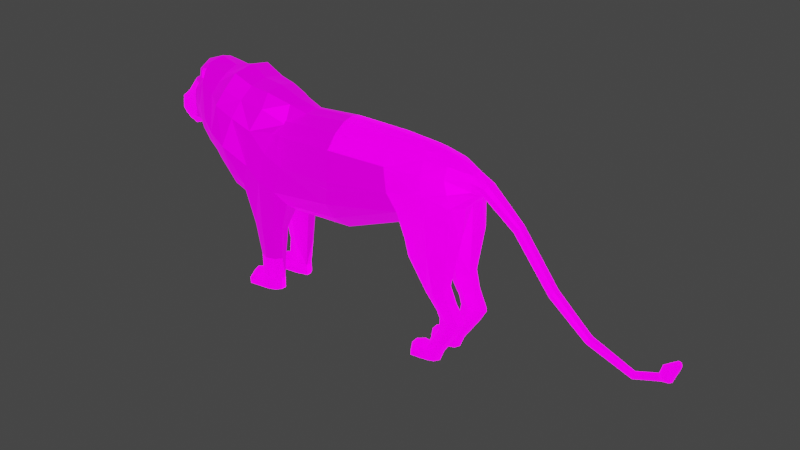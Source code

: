 # Source: lion.blend  (saved by Blender 3.6.13; exported with 4.5.12 LTS)
import bpy
from mathutils import Matrix  # noqa: F401  (used for matrix-valued properties, if any)

bpy.ops.wm.read_factory_settings(use_empty=True)
scene = bpy.context.scene
scene.name = 'Scene'

# ---- collections
col_collection = bpy.data.collections.new('Collection'); scene.collection.children.link(col_collection)

# ---- images (referenced by path relative to the original .blend; pixels are not part of the script)
import os
ASSET_DIR = os.environ.get("B2B_ASSET_DIR", "")  # directory of the original .blend (textures are referenced by path, not embedded)
HERE = os.path.dirname(os.path.abspath(__file__))  # packed textures are extracted next to this script under _unpacked/

def load_image(name, relpath, width, height, colorspace="sRGB"):
    """Load a texture the original file referenced (path relative to the .blend, or extracted next to this script)."""
    p = next((c for c in (os.path.join(HERE, relpath), os.path.join(ASSET_DIR, relpath)) if relpath and os.path.exists(c)), "")
    if p:
        img = bpy.data.images.load(p, check_existing=True)
        img.name = name
    else:  # same state as the original file: an image datablock whose file is absent (Cycles renders it pink)
        img = bpy.data.images.new(name, width, height)
        img.source = "FILE"
        img.filepath = "//" + (relpath or name)
    img.colorspace_settings.name = colorspace
    return img
img_imphenziapixpal_attributes_png = load_image('ImphenziaPixPal_Attributes.png', 'ImphenziaPixPal_Attributes.png', 1024, 1024, 'sRGB')
img_imphenziapixpal_emission_png = load_image('ImphenziaPixPal_Emission.png', 'ImphenziaPixPal_Emission.png', 1024, 1024, 'sRGB')
img_imphenziapixpal_basecolor_png = load_image('ImphenziaPixPal_BaseColor.png', 'ImphenziaPixPal_BaseColor.png', 1024, 1024, 'sRGB')

# ---- materials (node trees are filled in below, after node groups)
mat_material_001 = bpy.data.materials.new('Material.001')
mat_material_001.use_transparent_shadow = False

# ---- material node trees
mat_material_001.use_nodes = True; mat_material_001.node_tree.nodes.clear()
_N = mat_material_001.node_tree.nodes; _L = mat_material_001.node_tree.links
n0 = _N.new('ShaderNodeOutputMaterial'); n0.name = 'Material Output'; n0.location = (300, 300)
n1 = _N.new('ShaderNodeTexCoord'); n1.name = 'Texture Coordinate'; n1.location = (-1757, 89)
n2 = _N.new('ShaderNodeSeparateXYZ'); n2.name = 'Separate XYZ'; n2.location = (-1508, 115)
n3 = _N.new('ShaderNodeMath'); n3.name = 'Math.001'; n3.location = (-1524, -539)
n3.operation = 'MULTIPLY'
n4 = _N.new('ShaderNodeMath'); n4.name = 'Math.002'; n4.location = (-1957, -742)
n4.operation = 'DIVIDE'
n4.inputs[1].default_value = 36.0
n5 = _N.new('ShaderNodeValue'); n5.name = 'Value'; n5.location = (-2200, -821)
n5.outputs[0].default_value = 126.0
n6 = _N.new('ShaderNodeTexImage'); n6.name = 'Image Texture.001'; n6.location = (-2433, -390)
n6.image = img_imphenziapixpal_attributes_png
n6.interpolation = 'Closest'
n7 = _N.new('ShaderNodeCombineXYZ'); n7.name = 'Combine XYZ'; n7.location = (-926, 136)
n8 = _N.new('ShaderNodeTexImage'); n8.name = 'Image Texture.002'; n8.location = (-503, -452)
n8.image = img_imphenziapixpal_emission_png
n8.interpolation = 'Closest'
n9 = _N.new('ShaderNodeMath'); n9.name = 'Math.003'; n9.location = (-471, -203)
n9.operation = 'SUBTRACT'
n10 = _N.new('ShaderNodeSeparateColor'); n10.name = 'Separate Color'; n10.location = (-2060, -294)
n11 = _N.new('ShaderNodeBsdfPrincipled'); n11.name = 'Principled BSDF'; n11.location = (-51, 174)
n11.distribution = 'GGX'
n11.subsurface_method = 'RANDOM_WALK_SKIN'
n11.inputs[3].default_value = 1.45
n11.inputs[13].default_value = 0.0
n11.inputs[28].default_value = 1.0
n12 = _N.new('ShaderNodeMath'); n12.name = 'Math'; n12.location = (-1228, -13)
n12.operation = 'SUBTRACT'
n13 = _N.new('ShaderNodeTexImage'); n13.name = 'Image Texture'; n13.location = (-466, 228)
n13.image = img_imphenziapixpal_basecolor_png
n13.interpolation = 'Closest'
_L.new(n11.outputs[0], n0.inputs[0])
_L.new(n13.outputs[0], n11.inputs[0])
_L.new(n7.outputs[0], n13.inputs[0])
_L.new(n2.outputs[0], n7.inputs[0])
_L.new(n1.outputs[2], n2.inputs[0])
_L.new(n2.outputs[1], n12.inputs[0])
_L.new(n12.outputs[0], n7.inputs[1])
_L.new(n2.outputs[2], n7.inputs[2])
_L.new(n3.outputs[0], n12.inputs[1])
_L.new(n10.outputs[2], n3.inputs[1])
_L.new(n4.outputs[0], n3.inputs[0])
_L.new(n5.outputs[0], n4.inputs[0])
_L.new(n6.outputs[0], n10.inputs[0])
_L.new(n7.outputs[0], n8.inputs[0])
_L.new(n8.outputs[0], n11.inputs[27])
_L.new(n10.outputs[1], n9.inputs[1])
_L.new(n9.outputs[0], n11.inputs[2])
_L.new(n10.outputs[0], n11.inputs[1])
n0.is_active_output = True

# ---- world
world_world = bpy.data.worlds.new('World'); scene.world = world_world
world_world.use_nodes = True; world_world.node_tree.nodes.clear()
_N = world_world.node_tree.nodes; _L = world_world.node_tree.links
n0 = _N.new('ShaderNodeOutputWorld'); n0.name = 'World Output'; n0.location = (300, 300)
n1 = _N.new('ShaderNodeBackground'); n1.name = 'Background'; n1.location = (10, 300)
n1.inputs[0].default_value = (0.05088, 0.05088, 0.05088, 1.0)
_L.new(n1.outputs[0], n0.inputs[0])
n0.is_active_output = True
world_world.color = (0.05088, 0.05088, 0.05088)
world_world.use_sun_shadow = False
world_world.sun_shadow_jitter_overblur = 0.0

# ---- meshes
me_plane = bpy.data.meshes.new('Plane')
me_plane.from_pydata([(0.2704, 0.0, -0.002967), (0.6475, 0.0, 0.3216), (0.226, 0.0, 1.202), (0.5216, 0.0, 1.204), (0.7021, 0.0, 1.192), (0.9882, 0.0, 0.6869), (0.8831, 0.0, 1.145), (-0.02393, 0.0, 1.165), (-0.4445, 0.0, -0.03711), (-0.2716, 0.0, 1.302), (-0.7771, 0.0, 0.549), (-0.8103, 0.0, 0.5881), (-0.8287, 0.0, 1.35), (-0.8849, 0.0, 0.5847), (-0.914, 0.0, 1.095), (-0.9491, 0.0, 0.5398), (-0.9884, 0.0, 0.924), (-1.014, 0.0, 0.6682), (-1.021, 0.0, 0.8673), (1.061, 0.0, 0.8128), (1.093, 0.0, 0.9738), (1.236, 0.0, 0.5595), (1.271, 0.0, 0.6532), (1.445, 0.0, 0.02982), (1.478, 0.0, 0.1156), (1.658, 0.0, -0.3045), (1.671, 0.0, -0.2245), (1.903, 0.0, -0.483), (1.905, 0.0, -0.3989), (2.041, 0.0, -0.3875), (2.024, 0.0, -0.3102), (2.09, 0.0, -0.3571), (2.038, 0.0, -0.2121), (2.124, 0.0, -0.1749), (2.103, 0.0, -0.1176), (0.2287, -0.2125, 0.3732), (0.6671, -0.1802, 0.542), (0.226, -0.1848, 0.9477), (0.5684, -0.1597, 0.9499), (0.8437, -0.1881, 0.5787), (0.7931, -0.1597, 0.9726), (0.9617, -0.1456, 0.7287), (0.903, -0.1199, 0.9757), (0.7358, -0.148, 0.04344), (0.8489, -0.1743, 0.1702), (-0.1603, -0.2007, 0.2626), (-0.08687, -0.1597, 0.8864), (-0.3719, -0.2183, 0.2503), (-0.2901, -0.2277, 0.9083), (-0.7703, -0.1435, 0.7618), (-0.7207, -0.112, 1.214), (-0.7471, -0.1291, 1.185), (-0.8829, -0.08271, 0.688), (-0.8677, -0.08941, 0.938), (-0.9146, -0.07662, 0.6704), (-0.9628, -0.07121, 0.8511), (-0.9817, -0.0544, 0.6381), (-0.9944, -0.07241, 0.8101), (-0.2193, -0.1667, -0.2593), (-0.3637, -0.1571, -0.2617), (-0.2332, -0.1529, -0.6323), (-0.331, -0.1517, -0.6295), (-0.245, -0.1428, -0.9091), (-0.3219, -0.1598, -0.9194), (-0.245, -0.144, -1.038), (-0.3435, -0.1743, -1.034), (-0.3792, -0.1743, -0.9067), (-0.4077, -0.1834, -1.034), (0.9624, -0.1497, 0.3239), (0.816, -0.128, -0.2911), (0.8771, -0.1585, -0.2365), (0.9293, -0.1341, -0.1696), (0.8781, -0.1236, -0.4438), (0.9207, -0.1516, -0.4065), (0.9565, -0.1289, -0.3597), (0.8978, -0.1192, -0.5426), (0.9548, -0.1369, -0.5426), (1.007, -0.1193, -0.5426), (0.8885, -0.1163, -0.6818), (0.9323, -0.1369, -0.6818), (0.9725, -0.1167, -0.6818), (0.8075, -0.1232, -0.9747), (0.8561, -0.1277, -0.9414), (0.8878, -0.1144, -0.9414), (0.7781, -0.1351, -1.081), (0.819, -0.1277, -1.081), (0.8569, -0.1131, -1.081), (0.7563, -0.1275, -0.9595), (0.7283, -0.1414, -1.081), (1.066, -0.03436, 0.8537), (1.244, -0.02525, 0.5813), (1.263, -0.02536, 0.6314), (1.455, -0.02485, 0.05463), (1.468, -0.02722, 0.09081), (1.662, -0.02332, -0.2816), (1.668, -0.02464, -0.2473), (1.903, -0.01612, -0.4565), (1.904, -0.01629, -0.4254), (2.035, -0.01289, -0.3611), (2.03, -0.01307, -0.3366), (2.075, -0.03952, -0.3161), (2.053, -0.04023, -0.253), (2.121, -0.01014, -0.1662), (2.107, -0.01014, -0.1262), (0.8187, -0.07156, -0.2882), (0.7339, -0.05558, 0.05155), (-0.81, -0.03925, 0.6051), (-0.8849, -0.03853, 0.6101), (0.8905, -0.05655, -0.9414), (0.8621, -0.05655, -1.081), (0.7193, -0.02824, -1.081), (0.7482, -0.04213, -0.9595), (0.9579, -0.04524, 0.3152), (0.9267, -0.07742, -0.1725), (-0.9391, -0.03853, 0.5626), (0.5441, -0.05655, 1.178), (0.746, -0.05655, 1.154), (0.8057, -0.04192, -0.9747), (-0.9884, -0.0301, 0.924), (-0.8975, -0.04221, 1.124), (0.7906, -0.03461, -1.081), (-1.014, -0.03299, 0.6769), (-1.021, -0.04425, 0.8587), (0.874, -0.06676, -0.4481), (1.077, -0.04057, 0.9265), (0.9606, -0.07266, -0.3553), (-0.3743, -0.07254, -0.2614), (-0.4038, -0.05655, -0.07382), (-0.1462, -0.05923, -0.03335), (-0.1908, -0.07931, -0.2494), (0.892, -0.06267, -0.5426), (-0.03966, -0.05655, 1.126), (0.226, -0.05655, 1.176), (-0.3389, -0.07864, -0.6293), (0.2704, -0.08563, 0.05368), (1.013, -0.06272, -0.5426), (-0.2151, -0.0846, -0.6325), (-0.2745, -0.09512, 1.266), (-0.3422, -0.06402, -0.9194), (0.8809, -0.05968, -0.6818), (-0.2272, -0.08627, -0.9091), (-0.2272, -0.08745, -1.038), (-0.3435, -0.05712, -1.034), (0.9801, -0.06022, -0.6818), (-0.4077, -0.04801, -1.034), (-0.3792, -0.05428, -0.9067), (-0.7494, -0.0743, 1.279), (-0.7788, -0.04547, 0.5688), (-0.7764, -0.07608, 1.295), (0.8276, -0.04096, -1.081), (0.6588, -0.05283, 0.3527), (0.8547, -0.04096, -0.9414), (0.8199, 0.0, 0.4877), (0.8324, -0.01627, 0.4719), (0.8393, -0.03164, 0.1835), (0.8727, -0.04096, -0.2303), (0.9173, -0.04096, -0.4017), (0.9525, -0.04096, -0.5426), (0.9305, -0.04096, -0.6818), (-0.142, 0.0, 1.218), (-0.2917, -0.04579, -0.2548), (-0.1771, -0.149, 0.8991), (-0.2547, -0.218, 0.3419), (-0.2917, -0.1795, -0.2631), (-0.2822, -0.1713, -0.6309), (-0.2854, -0.1635, -0.9075), (-0.2854, -0.1647, -1.036), (-0.2822, -0.05906, -0.6309), (-0.293, 0.0, -0.1717), (-0.2854, -0.0656, -0.9075), (-0.293, -0.02369, -0.161), (-0.2854, -0.06678, -1.036), (-0.142, -0.06938, 1.185), (-1.033, 0.0, 0.7363), (2.119, 0.0, -0.124), (0.2482, -0.2217, 0.6344), (0.6042, -0.1829, 0.7162), (0.8184, -0.19, 0.8082), (0.9384, -0.1407, 0.8554), (-0.1069, -0.1908, 0.5607), (-0.3168, -0.24, 0.5061), (-0.7462, -0.1693, 0.9433), (-0.8632, -0.09484, 0.817), (-0.9589, -0.08921, 0.753), (-0.9848, -0.08024, 0.739), (1.254, -0.03381, 0.6064), (1.462, -0.03341, 0.07272), (1.665, -0.03083, -0.2645), (1.904, -0.02074, -0.4409), (2.033, -0.01752, -0.3488), (2.064, -0.04991, -0.2846), (2.114, -0.01804, -0.1462), (-1.033, -0.02923, 0.7641), (1.07, -0.04624, 0.8901), (-0.2215, -0.1964, 0.6711), (1.029, 0.0, 0.7632), (1.021, 0.0, 1.062), (1.028, -0.05382, 0.8322), (1.01, -0.05648, 0.969), (1.025, -0.06738, 0.8837), (0.8003, -0.09884, -0.3079), (-0.8094, -0.0714, 0.6612), (0.9027, -0.08482, -0.9414), (0.6942, -0.08482, -1.081), (0.9967, -0.09652, 0.3522), (0.5684, -0.1125, 1.093), (-0.9728, -0.05241, 0.8929), (0.7781, -0.08482, -1.081), (0.8613, -0.09417, -0.4617), (1.087, -0.02591, 0.9571), (-0.3916, -0.1198, -0.2609), (-0.126, -0.1421, 0.09773), (0.8754, -0.09094, -0.5426), (-0.0777, -0.08958, 1.059), (-0.3557, -0.1144, -0.6288), (0.2413, -0.168, 0.1955), (-0.2589, -0.1604, 1.125), (-0.3435, -0.1145, -0.9004), (0.8703, -0.08789, -0.6818), (-0.2272, -0.1157, -1.038), (-0.4417, -0.1157, -1.034), (-0.7406, -0.1022, 1.281), (-0.7774, -0.09818, 1.215), (0.6838, -0.1081, 0.01479), (-0.86, -0.07892, 0.6866), (0.8742, -0.08482, -1.081), (0.7227, -0.08482, -0.9414), (0.945, -0.1067, -0.1528), (-0.9285, -0.06275, 0.6158), (0.7661, -0.1018, 1.091), (0.7929, -0.08482, -0.9565), (-0.8945, -0.05745, 1.024), (-1.01, -0.05941, 0.8209), (0.9733, -0.1018, -0.3417), (-0.4364, -0.1269, 0.03702), (-0.1918, -0.1276, -0.2541), (0.226, -0.125, 1.091), (1.03, -0.091, -0.5426), (-0.2087, -0.1194, -0.633), (-0.2272, -0.1145, -0.9091), (-0.3435, -0.1157, -1.034), (0.9907, -0.08855, -0.6818), (0.8908, -0.07492, 1.075), (-0.4132, -0.1143, -0.8765), (-0.7731, -0.09171, 0.6505), (0.8276, -0.08431, -1.081), (0.6437, -0.1177, 0.3775), (2.044, -0.02495, -0.2279), (1.905, -0.01037, -0.4081), (1.67, -0.01541, -0.2319), (2.084, -0.02495, -0.3412), (1.476, -0.01671, 0.1093), (2.039, -0.008759, -0.3768), (1.269, -0.01691, 0.6469), (1.903, -0.01037, -0.4738), (0.9949, -0.06646, 0.6983), (2.026, -0.008759, -0.3209), (1.659, -0.01541, -0.297), (1.063, -0.02165, 0.8284), (1.447, -0.01671, 0.03617), (1.238, -0.01691, 0.5658), (-0.2854, -0.1157, -1.036), (-0.1325, -0.1199, 0.9967), (-1.015, -0.05938, 0.7261), (1.012, -0.0315, 1.019), (1.028, -0.03361, 0.7813), (0.7939, -0.1367, -1.031), (0.8376, -0.1277, -1.011), (0.8723, -0.1138, -1.011), (0.7332, -0.147, -1.02), (0.7332, -0.02265, -1.02), (0.8763, -0.05655, -1.011), (0.7989, -0.03302, -1.031), (0.8411, -0.04096, -1.011), (0.693, -0.08482, -1.011), (0.8885, -0.08482, -1.011), (-0.3429, -0.05368, -0.9828), (-0.3327, -0.1778, -0.9828), (-0.245, -0.1434, -0.9766), (-0.4108, -0.1842, -0.9645), (-0.3934, -0.04577, -0.9645), (-0.2272, -0.08686, -0.9766), (-0.2854, -0.06619, -0.9749), (-0.2854, -0.1641, -0.9749), (-0.4448, -0.115, -0.9494), (-0.2272, -0.1151, -0.9766), (-0.746, -0.1345, 1.236), (-0.7614, -0.1159, 1.301), (-0.7735, -0.09242, 1.312), (-0.9469, -0.07742, 0.6685), (-0.9705, -0.06673, 0.6641), (-0.9999, -0.05311, 0.6627), (-1.023, 0.0, 0.7108), (-1.001, -0.03563, 0.6454), (-0.9909, -0.03001, 0.6659), (-0.8767, -0.06854, 0.689), (-0.9375, -0.06775, 0.6615), (-0.9589, -0.05885, 0.6544), (-0.9765, -0.04917, 0.6544), (-1.006, 0.0, 0.6841), (-0.9914, 0.0, 0.6842), (-0.8007, -0.07329, 0.8099), (-0.9084, -0.06756, 0.6775), (-0.968, -0.04923, 0.6533), (-0.9781, -0.02599, 0.6688), (-0.7644, -0.04866, 0.8534), (-0.9688, 0.0, 0.631), (-0.7847, -0.05164, 0.7698), (-0.8595, -0.04316, 0.6827), (-0.8955, -0.04001, 0.6442), (-0.9412, -0.03902, 0.6165), (-0.9602, -0.02311, 0.625), (-0.99, -0.02824, 0.7727), (-0.859, -0.05446, 0.8699), (-0.9439, -0.05387, 0.79), (-0.9665, -0.05113, 0.7705), (-0.9828, -0.03817, 0.7706), (-0.9939, 0.0, 0.7745), (-0.8064, -0.05578, 0.9194), (-0.963, -0.03335, 0.8084), (-0.9644, 0.0, 0.8181), (-0.9392, -0.03335, 0.8428), (-0.9406, 0.0, 0.8591), (-0.861, -0.03335, 0.9508), (-0.8624, 0.0, 0.967), (-0.8091, -0.03335, 0.9746), (-0.8106, 0.0, 0.9908), (-0.9427, 0.0, 0.5833), (-0.9376, -0.02311, 0.591), (-0.8871, 0.0, 0.6138), (-0.89, -0.02311, 0.6188), (-0.8576, 0.0, 0.6487), (-0.8605, -0.02311, 0.6537), (-0.7817, 0.0, 0.7419), (-0.7836, -0.02658, 0.7471), (-0.7576, -0.03868, 0.8319), (-0.7669, -0.04048, 0.908), (-0.768, -0.02499, 0.9337), (-0.7686, 0.0, 0.9416), (-0.7564, 0.0, 0.8203), (-0.7572, -0.02303, 0.8229), (-0.7473, -0.02514, 0.8761), (-0.7479, 0.0, 0.8775), (-1.037, -0.0377, 0.8377), (-1.041, 0.0, 0.8377), (-1.041, -0.02238, 0.7912), (-1.045, 0.0, 0.7756), (-0.7673, -0.09773, 1.221), (-0.7475, -0.123, 1.192), (-0.77, -0.08307, 1.273), (-0.7593, -0.1117, 1.286), (-0.747, -0.1269, 1.233), (-0.7695, -0.09258, 1.295), (-0.7541, -0.09442, 1.224), (-0.7474, -0.1142, 1.203), (-0.7617, -0.08419, 1.272), (-0.7535, -0.1071, 1.27), (-0.7483, -0.1159, 1.238), (-0.7595, -0.09765, 1.273), (-0.9922, 0.0, 0.5909), (-0.9495, -0.06715, 0.6517), (-0.9838, -0.03708, 0.6036), (-0.9671, -0.05276, 0.6102), (-0.934, -0.06479, 0.6652), (-0.9217, -0.03975, 0.6261), (-0.9149, 0.0, 0.5986), (-0.916, -0.02311, 0.6023), (-0.9042, -0.05582, 1.009), (-0.8652, -0.0852, 1.025), (-0.8422, -0.07775, 1.1), (-0.8905, -0.05447, 1.096), (-0.8678, -0.08001, 1.041), (-0.8537, -0.07545, 1.086), (-0.8861, -0.06033, 1.078), (-0.3875, 0.0, 1.331), (-0.4881, 0.0, 1.437), (-0.5276, 0.0, 0.1007), (-0.6108, 0.0, 1.379), (-0.719, 0.0, 1.432), (-0.6219, 0.0, 0.3027), (-0.4234, -0.3047, 0.7139), (-0.4447, -0.2387, 0.358), (-0.5248, -0.2876, 0.8094), (-0.5249, -0.2307, 0.488), (-0.4032, -0.2437, 1.002), (-0.5151, -0.2484, 1.096), (-0.6867, -0.2091, 0.9315), (-0.7082, -0.1795, 0.7087), (-0.6026, -0.195, 1.148), (-0.7076, -0.1667, 1.213), (-0.6167, -0.2023, 0.6126), (-0.3938, -0.1781, 1.173), (-0.4999, -0.1979, 1.236), (-0.5276, -0.1029, 0.1007), (-0.7222, -0.1299, 1.309), (-0.7062, -0.07631, 0.4167), (-0.7082, 0.0, 0.3872), (-0.4632, -0.1887, 0.1918), (-0.381, -0.1084, 1.298), (-0.4923, -0.1178, 1.391), (-0.5264, -0.175, 0.2754), (-0.7431, -0.07696, 1.379), (-0.711, -0.1377, 0.5248), (-0.7963, -0.06482, 1.333), (-0.6208, -0.08471, 0.3175), (-0.6013, -0.08678, 1.328), (-0.6091, -0.252, 0.8935), (-0.6173, -0.1497, 0.4036), (-0.5989, -0.1444, 1.257), (-0.7515, -0.1308, 1.17), (-0.1046, 0.0, -0.08259), (-0.8427, 0.0, 0.6308), (-0.8084, -0.09983, 1.0), (-0.8408, -0.09081, 0.7236), (-0.8426, -0.03889, 0.652), (-0.8209, -0.1033, 0.8635), (-0.8417, -0.07516, 0.6876), (-0.875, 0.0, 1.16), (-0.8519, -0.04365, 1.174), (-0.808, -0.08326, 1.134), (-0.8066, -0.127, 0.8119), (-0.8483, -0.05218, 1.255), (-0.7946, -0.1293, 1.096), (-0.7976, -0.146, 0.9386), (-0.8769, 0.0, 1.245), (-0.8095, -0.09366, 1.191)], [], [(175, 176, 38, 37), (176, 36, 39, 177), (177, 39, 41, 178), (41, 39, 44, 68), (175, 37, 46, 179), (194, 161, 48, 180), (51, 181, 409), (415, 412, 53, 182), (182, 53, 55, 183), (183, 55, 57, 184), (162, 47, 59, 163), (163, 59, 61, 164), (164, 61, 63, 165), (283, 277, 65, 166), (277, 63, 66, 279), (39, 36, 43, 44), (44, 43, 69, 70), (68, 44, 70, 71), (70, 69, 72, 73), (71, 70, 73, 74), (73, 72, 75, 76), (74, 73, 76, 77), (76, 75, 78, 79), (77, 76, 79, 80), (79, 78, 81, 82), (80, 79, 82, 83), (267, 266, 84, 85), (268, 267, 85, 86), (266, 81, 87, 269), (199, 197, 89, 193), (193, 89, 90, 185), (185, 90, 92, 186), (186, 92, 94, 187), (187, 94, 96, 188), (188, 96, 98, 189), (189, 98, 100, 190), (190, 100, 102, 191), (223, 200, 69, 43), (416, 201, 49, 413), (250, 102, 100), (275, 202, 83, 268), (103, 247, 101), (274, 203, 88, 269), (227, 204, 68, 71), (228, 224, 52, 54), (229, 205, 38, 40), (230, 226, 87, 81), (231, 371, 372, 373), (203, 207, 84, 88), (263, 291, 290, 184), (200, 208, 72, 69), (362, 228, 54, 360), (242, 229, 40, 42), (265, 258, 89, 197), (206, 232, 57, 55), (204, 255, 41, 68), (264, 198, 124, 209), (233, 227, 71, 74), (234, 210, 59, 47), (258, 260, 90, 89), (235, 211, 45, 58), (209, 124, 91, 253), (208, 212, 75, 72), (236, 213, 46, 37), (210, 214, 61, 59), (211, 215, 35, 45), (260, 259, 92, 90), (237, 233, 74, 77), (238, 235, 58, 60), (251, 253, 91, 93), (262, 216, 48, 161), (214, 217, 63, 61), (259, 257, 94, 92), (212, 218, 78, 75), (239, 238, 60, 62), (249, 251, 93, 95), (261, 219, 64, 166), (241, 237, 77, 80), (257, 254, 96, 94), (285, 239, 62, 278), (248, 249, 95, 97), (284, 220, 67, 279), (218, 230, 81, 78), (217, 243, 66, 63), (254, 252, 98, 96), (220, 240, 65, 67), (256, 248, 97, 99), (202, 241, 80, 83), (146, 148, 288), (245, 225, 86, 85), (246, 223, 43, 36), (201, 244, 49), (215, 246, 36, 35), (252, 250, 100, 98), (207, 245, 85, 84), (247, 256, 99, 101), (205, 236, 37, 38), (3, 2, 132, 115), (417, 14, 119, 418), (167, 136, 140, 169), (0, 1, 150, 134), (11, 10, 147, 106), (160, 126, 127, 170), (244, 147, 395, 402), (47, 180, 380, 381), (147, 10, 396, 395), (159, 9, 137, 172), (2, 7, 131, 132), (16, 18, 122, 118), (6, 4, 116), (359, 15, 114, 361), (173, 292, 121, 192), (160, 129, 136, 167), (14, 16, 118, 119), (276, 142, 144, 280), (4, 3, 115, 116), (15, 13, 107, 114), (282, 169, 140, 281), (411, 11, 106, 414), (272, 270, 111, 117), (273, 151, 108, 271), (272, 117, 151, 273), (139, 158, 151, 117), (139, 130, 157, 158), (130, 123, 156, 157), (123, 104, 155, 156), (104, 105, 154, 155), (105, 150, 153, 154), (1, 152, 153, 150), (5, 153, 152), (112, 154, 153, 5), (113, 155, 154, 112), (125, 156, 155, 113), (135, 157, 156, 125), (143, 158, 157, 135), (143, 108, 151, 158), (276, 138, 169, 282), (128, 170, 168, 410), (126, 160, 167, 133), (7, 159, 172, 131), (129, 160, 170, 128), (133, 167, 169, 138), (240, 261, 166, 65), (213, 262, 161, 46), (278, 283, 166, 64), (60, 164, 165, 62), (58, 163, 164, 60), (45, 162, 163, 58), (179, 46, 161, 194), (45, 179, 194, 162), (122, 18, 344, 343), (232, 263, 184, 57), (101, 190, 191, 103), (99, 189, 190, 101), (97, 188, 189, 99), (95, 187, 188, 97), (93, 186, 187, 95), (91, 185, 186, 93), (124, 193, 185, 91), (198, 199, 193, 124), (289, 183, 184, 290), (52, 182, 183, 289), (413, 415, 182, 52), (50, 51, 409, 389), (49, 244, 402, 387), (8, 127, 234), (162, 194, 180, 47), (35, 175, 179, 45), (40, 177, 178, 42), (38, 176, 177, 40), (35, 36, 176, 175), (42, 178, 199, 198), (242, 42, 198, 264), (255, 265, 197, 41), (178, 41, 197, 199), (5, 195, 265, 255), (6, 242, 264, 196), (33, 174, 191, 102), (122, 192, 263, 232), (131, 172, 262, 213), (142, 171, 261, 240), (115, 132, 236, 205), (368, 367, 206, 55, 53), (32, 30, 256, 247), (120, 149, 245, 207), (29, 31, 250, 252), (134, 150, 246, 215), (106, 147, 244, 201), (150, 105, 223, 246), (149, 109, 225, 245), (51, 50, 286), (108, 143, 241, 202), (30, 28, 248, 256), (144, 142, 240, 220), (27, 29, 252, 254), (216, 137, 398, 391), (138, 145, 243, 217), (139, 117, 230, 218), (137, 9, 374, 398), (280, 144, 220, 284), (28, 26, 249, 248), (281, 140, 239, 285), (25, 27, 254, 257), (48, 216, 391, 384), (143, 135, 237, 241), (171, 141, 219, 261), (26, 24, 251, 249), (140, 136, 238, 239), (130, 139, 218, 212), (23, 25, 257, 259), (133, 138, 217, 214), (172, 137, 216, 262), (24, 22, 253, 251), (136, 129, 235, 238), (135, 125, 233, 237), (21, 23, 259, 260), (128, 134, 215, 211), (126, 133, 214, 210), (132, 131, 213, 236), (123, 130, 212, 208), (20, 209, 253, 22), (129, 128, 211, 235), (19, 21, 260, 258), (127, 126, 210, 234), (125, 113, 227, 233), (196, 264, 209, 20), (112, 5, 255, 204), (118, 122, 232, 206), (195, 19, 258, 265), (6, 116, 229, 242), (361, 114, 228, 362), (104, 123, 208, 200), (192, 121, 291, 263), (110, 120, 207, 203), (412, 419, 369, 368, 53), (117, 111, 226, 230), (116, 115, 205, 229), (114, 107, 224, 228), (113, 112, 204, 227), (270, 110, 203, 274), (34, 32, 247, 103), (271, 108, 202, 275), (31, 33, 102, 250), (414, 106, 201, 416), (105, 104, 200, 223), (174, 34, 103, 191), (109, 271, 275, 225), (111, 270, 274, 226), (120, 272, 273, 149), (149, 273, 271, 109), (120, 110, 270, 272), (226, 274, 269, 87), (225, 275, 268, 86), (84, 266, 269, 88), (83, 82, 267, 268), (82, 81, 266, 267), (141, 281, 285, 219), (145, 280, 284, 243), (62, 165, 283, 278), (142, 276, 282, 171), (171, 282, 281, 141), (138, 276, 280, 145), (243, 284, 279, 66), (219, 285, 278, 64), (65, 277, 279, 67), (165, 63, 277, 283), (221, 287, 286, 50), (146, 288, 287, 221), (222, 51, 348, 347), (288, 148, 349, 352), (52, 289, 296, 295), (291, 121, 294, 298), (289, 290, 297, 296), (290, 291, 298, 297), (121, 292, 299, 294), (54, 52, 295, 302), (293, 56, 303, 304), (360, 54, 302, 363), (17, 293, 304, 300), (300, 304, 311, 306), (302, 295, 308, 309), (304, 303, 310, 311), (363, 302, 309, 364), (295, 301, 307, 308), (294, 299, 317, 312), (296, 297, 315, 314), (297, 298, 316, 315), (301, 295, 313, 318), (298, 294, 312, 316), (295, 296, 314, 313), (312, 317, 320, 319), (316, 312, 319, 315), (319, 320, 322, 321), (315, 319, 321, 314), (321, 322, 324, 323), (314, 321, 323, 313), (323, 324, 326, 325), (313, 323, 325, 318), (306, 311, 328, 327), (311, 310, 328), (365, 366, 330, 329), (364, 366, 328, 310), (329, 330, 332, 331), (308, 332, 330, 309), (331, 332, 334, 333), (307, 334, 332, 308), (307, 301, 305, 335), (333, 334, 340, 339), (318, 325, 337, 336), (301, 318, 336, 305), (334, 307, 335, 340), (325, 326, 338, 337), (337, 338, 342, 341), (340, 341, 342, 339), (305, 341, 340, 335), (337, 341, 305, 336), (344, 346, 345, 343), (173, 192, 345, 346), (192, 122, 343, 345), (349, 347, 353, 355), (350, 352, 358, 356), (286, 287, 350, 351), (51, 286, 351, 348), (148, 222, 347, 349), (287, 288, 352, 350), (353, 354, 357, 356), (355, 353, 356, 358), (348, 351, 357, 354), (351, 350, 356, 357), (347, 348, 354, 353), (352, 349, 355, 358), (221, 50, 389, 394), (146, 221, 394, 401), (148, 146, 401, 403), (234, 47, 381, 397), (180, 48, 384, 380), (309, 330, 366, 364), (327, 328, 366, 365), (303, 363, 364, 310), (56, 360, 363, 303), (293, 361, 362, 56), (17, 359, 361, 293), (56, 362, 360), (368, 369, 372, 371), (119, 118, 206, 367, 370), (370, 367, 231, 373), (369, 370, 373, 372), (367, 368, 371, 231), (380, 384, 385, 382), (406, 388, 389, 386), (391, 392, 385, 384), (400, 397, 381, 383), (408, 394, 389, 388), (407, 400, 383, 390), (378, 12, 403, 401), (379, 376, 393, 404), (377, 378, 401, 405), (376, 8, 234, 393), (374, 375, 399, 398), (390, 406, 386, 387), (381, 380, 382, 383), (404, 393, 400, 407), (405, 401, 394, 408), (393, 234, 397, 400), (398, 399, 392, 391), (399, 405, 408, 392), (395, 404, 407, 402), (383, 382, 406, 390), (375, 377, 405, 399), (396, 379, 404, 395), (402, 407, 390, 387), (392, 408, 388, 385), (382, 385, 388, 406), (386, 389, 409, 181), (387, 386, 181, 49), (168, 170, 234, 8), (170, 127, 234), (0, 134, 128, 410), (107, 414, 416, 224), (13, 411, 414, 107), (224, 416, 413, 52), (419, 412, 422, 425), (413, 49, 420), (418, 419, 425, 421), (369, 419, 418, 119, 370), (49, 181, 423, 420), (181, 409, 422, 423), (12, 424, 421, 403), (421, 425, 222, 403), (222, 425, 422, 409), (417, 418, 421, 424), (51, 222, 409), (222, 148, 403), (412, 415, 423, 422), (415, 413, 420, 423)])
_uv = me_plane.uv_layers.new(name='UVMap')
_uv.uv.foreach_set('vector', [0.2219, 0.628, 0.2219, 0.628, 0.2219, 0.628, 0.2219, 0.628, 0.2219, 0.628, 0.2219, 0.628, 0.2219, 0.628, 0.2219, 0.628, 0.2219, 0.628, 0.2219, 0.628, 0.2219, 0.628, 0.2219, 0.628, 0.2219, 0.628, 0.2219, 0.628, 0.2219, 0.628, 0.2219, 0.628, 0.2219, 0.628, 0.2219, 0.628, 0.2219, 0.628, 0.2219, 0.628, 0.2785, 0.6054, 0.2785, 0.6054, 0.2785, 0.6054, 0.2785, 0.6054, 0.2785, 0.6054, 0.2785, 0.6054, 0.2785, 0.6054, 0.2219, 0.628, 0.2219, 0.628, 0.2219, 0.628, 0.2219, 0.628, 0.2219, 0.628, 0.2219, 0.628, 0.2219, 0.628, 0.2219, 0.628, 0.2219, 0.628, 0.2219, 0.628, 0.2219, 0.628, 0.2219, 0.628, 0.2219, 0.628, 0.2219, 0.628, 0.2219, 0.628, 0.2219, 0.628, 0.2219, 0.628, 0.2219, 0.628, 0.2219, 0.628, 0.2219, 0.628, 0.2219, 0.628, 0.2219, 0.628, 0.2219, 0.628, 0.2219, 0.628, 0.2219, 0.628, 0.2219, 0.628, 0.2219, 0.628, 0.2219, 0.628, 0.2219, 0.628, 0.2219, 0.628, 0.2219, 0.628, 0.2219, 0.628, 0.2219, 0.628, 0.2219, 0.628, 0.2219, 0.628, 0.2219, 0.628, 0.2219, 0.628, 0.2219, 0.628, 0.2219, 0.628, 0.2219, 0.628, 0.2219, 0.628, 0.2219, 0.628, 0.2219, 0.628, 0.2219, 0.628, 0.2219, 0.628, 0.2219, 0.628, 0.2219, 0.628, 0.2219, 0.628, 0.2219, 0.628, 0.2219, 0.628, 0.2219, 0.628, 0.2219, 0.628, 0.2219, 0.628, 0.2219, 0.628, 0.2219, 0.628, 0.2219, 0.628, 0.2219, 0.628, 0.2219, 0.628, 0.2219, 0.628, 0.2219, 0.628, 0.2219, 0.628, 0.2219, 0.628, 0.2219, 0.628, 0.2219, 0.628, 0.2219, 0.628, 0.2219, 0.628, 0.2219, 0.628, 0.2219, 0.628, 0.2219, 0.628, 0.2219, 0.628, 0.2219, 0.628, 0.2219, 0.628, 0.2219, 0.628, 0.2219, 0.628, 0.2219, 0.628, 0.2219, 0.628, 0.2219, 0.628, 0.2219, 0.628, 0.2219, 0.628, 0.2219, 0.628, 0.2219, 0.628, 0.2219, 0.628, 0.2219, 0.628, 0.2219, 0.628, 0.2219, 0.628, 0.2219, 0.628, 0.2219, 0.628, 0.2219, 0.628, 0.2219, 0.628, 0.2219, 0.628, 0.2219, 0.628, 0.2219, 0.628, 0.2219, 0.628, 0.2219, 0.628, 0.2219, 0.628, 0.2219, 0.628, 0.2219, 0.628, 0.2219, 0.628, 0.2219, 0.628, 0.2219, 0.628, 0.2219, 0.628, 0.2219, 0.628, 0.2219, 0.628, 0.2219, 0.628, 0.2219, 0.628, 0.2219, 0.628, 0.2219, 0.628, 0.2219, 0.628, 0.2219, 0.628, 0.2219, 0.628, 0.2219, 0.628, 0.2219, 0.628, 0.2772, 0.6054, 0.2772, 0.6054, 0.2772, 0.6054, 0.2772, 0.6054, 0.2772, 0.6054, 0.2772, 0.6054, 0.2772, 0.6054, 0.2772, 0.6054, 0.2219, 0.628, 0.2219, 0.628, 0.2219, 0.628, 0.2219, 0.628, 0.2785, 0.6054, 0.2785, 0.6054, 0.2785, 0.6054, 0.2785, 0.6054, 0.2772, 0.6054, 0.2772, 0.6054, 0.2772, 0.6054, 0.2219, 0.628, 0.2219, 0.628, 0.2219, 0.628, 0.2219, 0.628, 0.2772, 0.6054, 0.2772, 0.6054, 0.2772, 0.6054, 0.2219, 0.628, 0.2219, 0.628, 0.2219, 0.628, 0.2219, 0.628, 0.2219, 0.628, 0.2219, 0.628, 0.2219, 0.628, 0.2219, 0.628, 0.2404, 0.6267, 0.2404, 0.6267, 0.2404, 0.6267, 0.2404, 0.6267, 0.2219, 0.628, 0.2219, 0.628, 0.2219, 0.628, 0.2219, 0.628, 0.2219, 0.628, 0.2219, 0.628, 0.2219, 0.628, 0.2219, 0.628, 0.2133, 0.5738, 0.2133, 0.5738, 0.2133, 0.5738, 0.2133, 0.5738, 0.2219, 0.628, 0.2219, 0.628, 0.2219, 0.628, 0.2219, 0.628, 0.2219, 0.628, 0.2219, 0.628, 0.2219, 0.628, 0.2219, 0.628, 0.2219, 0.628, 0.2219, 0.628, 0.2219, 0.628, 0.2219, 0.628, 0.2404, 0.6267, 0.2404, 0.6267, 0.2404, 0.6267, 0.2404, 0.6267, 0.2219, 0.628, 0.2219, 0.628, 0.2219, 0.628, 0.2219, 0.628, 0.2219, 0.628, 0.2219, 0.628, 0.2219, 0.628, 0.2219, 0.628, 0.2219, 0.628, 0.2219, 0.628, 0.2219, 0.628, 0.2219, 0.628, 0.2219, 0.628, 0.2219, 0.628, 0.2219, 0.628, 0.2219, 0.628, 0.2219, 0.628, 0.2219, 0.628, 0.2219, 0.628, 0.2219, 0.628, 0.2219, 0.628, 0.2219, 0.628, 0.2219, 0.628, 0.2219, 0.628, 0.2219, 0.628, 0.2219, 0.628, 0.2219, 0.628, 0.2219, 0.628, 0.2219, 0.628, 0.2219, 0.628, 0.2219, 0.628, 0.2219, 0.628, 0.2219, 0.628, 0.2219, 0.628, 0.2219, 0.628, 0.2219, 0.628, 0.2219, 0.628, 0.2219, 0.628, 0.2219, 0.628, 0.2219, 0.628, 0.2219, 0.628, 0.2219, 0.628, 0.2219, 0.628, 0.2219, 0.628, 0.2219, 0.628, 0.2219, 0.628, 0.2219, 0.628, 0.2219, 0.628, 0.2219, 0.628, 0.2219, 0.628, 0.2219, 0.628, 0.2219, 0.628, 0.2219, 0.628, 0.2219, 0.628, 0.2219, 0.628, 0.2219, 0.628, 0.2219, 0.628, 0.2219, 0.628, 0.2219, 0.628, 0.2219, 0.628, 0.2219, 0.628, 0.2219, 0.628, 0.2219, 0.628, 0.2219, 0.628, 0.2219, 0.628, 0.2219, 0.628, 0.2219, 0.628, 0.2219, 0.628, 0.2219, 0.628, 0.2219, 0.628, 0.2219, 0.628, 0.2219, 0.628, 0.2785, 0.6054, 0.2785, 0.6054, 0.2785, 0.6054, 0.2785, 0.6054, 0.2219, 0.628, 0.2219, 0.628, 0.2219, 0.628, 0.2219, 0.628, 0.2219, 0.628, 0.2219, 0.628, 0.2219, 0.628, 0.2219, 0.628, 0.2219, 0.628, 0.2219, 0.628, 0.2219, 0.628, 0.2219, 0.628, 0.2219, 0.628, 0.2219, 0.628, 0.2219, 0.628, 0.2219, 0.628, 0.2219, 0.628, 0.2219, 0.628, 0.2219, 0.628, 0.2219, 0.628, 0.2219, 0.628, 0.2219, 0.628, 0.2219, 0.628, 0.2219, 0.628, 0.2219, 0.628, 0.2219, 0.628, 0.2219, 0.628, 0.2219, 0.628, 0.2219, 0.628, 0.2219, 0.628, 0.2219, 0.628, 0.2219, 0.628, 0.2219, 0.628, 0.2219, 0.628, 0.2219, 0.628, 0.2219, 0.628, 0.2219, 0.628, 0.2219, 0.628, 0.2219, 0.628, 0.2219, 0.628, 0.2219, 0.628, 0.2219, 0.628, 0.2219, 0.628, 0.2219, 0.628, 0.2219, 0.628, 0.2219, 0.628, 0.2219, 0.628, 0.2219, 0.628, 0.2219, 0.628, 0.2219, 0.628, 0.2219, 0.628, 0.2219, 0.628, 0.2219, 0.628, 0.2219, 0.628, 0.2219, 0.628, 0.2219, 0.628, 0.2219, 0.628, 0.2219, 0.628, 0.2219, 0.628, 0.2219, 0.628, 0.2219, 0.628, 0.2219, 0.628, 0.2219, 0.628, 0.2219, 0.628, 0.2219, 0.628, 0.2219, 0.628, 0.2219, 0.628, 0.2219, 0.628, 0.2219, 0.628, 0.2219, 0.628, 0.2219, 0.628, 0.2219, 0.628, 0.2219, 0.628, 0.2219, 0.628, 0.2219, 0.628, 0.2219, 0.628, 0.2219, 0.628, 0.2219, 0.628, 0.2219, 0.628, 0.2785, 0.6054, 0.2785, 0.6054, 0.2785, 0.6054, 0.2219, 0.628, 0.2219, 0.628, 0.2219, 0.628, 0.2219, 0.628, 0.2772, 0.6054, 0.2772, 0.6054, 0.2772, 0.6054, 0.2772, 0.6054, 0.2219, 0.628, 0.2219, 0.628, 0.2219, 0.628, 0.2219, 0.628, 0.2772, 0.6054, 0.2772, 0.6054, 0.2772, 0.6054, 0.2772, 0.6054, 0.2219, 0.628, 0.2219, 0.628, 0.2219, 0.628, 0.2219, 0.628, 0.2219, 0.628, 0.2219, 0.628, 0.2219, 0.628, 0.2219, 0.628, 0.2219, 0.628, 0.2219, 0.628, 0.2219, 0.628, 0.2219, 0.628, 0.2219, 0.628, 0.2219, 0.628, 0.2219, 0.628, 0.2219, 0.628, 0.2404, 0.6267, 0.2404, 0.6267, 0.2404, 0.6267, 0.2404, 0.6267, 0.2785, 0.6054, 0.2785, 0.6054, 0.2785, 0.6054, 0.2785, 0.6054, 0.2232, 0.628, 0.2232, 0.628, 0.2232, 0.628, 0.2232, 0.628, 0.2785, 0.6054, 0.2785, 0.6054, 0.2785, 0.6054, 0.2785, 0.6054, 0.2785, 0.6054, 0.2785, 0.6054, 0.2785, 0.6054, 0.2785, 0.6054, 0.2785, 0.6054, 0.2785, 0.6054, 0.2785, 0.6054, 0.2785, 0.6054, 0.2785, 0.6054, 0.2785, 0.6054, 0.2785, 0.6054, 0.2785, 0.6054, 0.2219, 0.628, 0.2219, 0.628, 0.2219, 0.628, 0.2219, 0.628, 0.2219, 0.628, 0.2219, 0.628, 0.2219, 0.628, 0.2219, 0.628, 0.2219, 0.628, 0.2219, 0.628, 0.2219, 0.628, 0.2404, 0.6267, 0.2404, 0.6267, 0.2404, 0.6267, 0.2404, 0.6267, 0.2219, 0.628, 0.2219, 0.628, 0.2219, 0.628, 0.2219, 0.628, 0.2219, 0.628, 0.2219, 0.628, 0.2219, 0.628, 0.2219, 0.628, 0.2219, 0.628, 0.2219, 0.628, 0.2219, 0.628, 0.2219, 0.628, 0.2219, 0.628, 0.2219, 0.628, 0.2219, 0.628, 0.2219, 0.628, 0.2219, 0.628, 0.2219, 0.628, 0.2219, 0.628, 0.2219, 0.628, 0.2404, 0.6267, 0.2404, 0.6267, 0.2404, 0.6267, 0.2404, 0.6267, 0.2219, 0.628, 0.2219, 0.628, 0.2219, 0.628, 0.2219, 0.628, 0.2785, 0.6054, 0.2785, 0.6054, 0.2785, 0.6054, 0.2785, 0.6054, 0.2219, 0.628, 0.2219, 0.628, 0.2219, 0.628, 0.2219, 0.628, 0.2219, 0.628, 0.2219, 0.628, 0.2219, 0.628, 0.2219, 0.628, 0.2219, 0.628, 0.2219, 0.628, 0.2219, 0.628, 0.2219, 0.628, 0.2219, 0.628, 0.2219, 0.628, 0.2219, 0.628, 0.2219, 0.628, 0.2219, 0.628, 0.2219, 0.628, 0.2219, 0.628, 0.2219, 0.628, 0.2219, 0.628, 0.2219, 0.628, 0.2219, 0.628, 0.2219, 0.628, 0.2219, 0.628, 0.2219, 0.628, 0.2219, 0.628, 0.2219, 0.628, 0.2219, 0.628, 0.2219, 0.628, 0.2219, 0.628, 0.2219, 0.628, 0.2404, 0.6267, 0.2404, 0.6267, 0.2404, 0.6267, 0.2404, 0.6267, 0.2404, 0.6267, 0.2404, 0.6267, 0.2404, 0.6267, 0.2404, 0.6267, 0.2404, 0.6267, 0.2404, 0.6267, 0.2404, 0.6267, 0.2404, 0.6267, 0.2404, 0.6267, 0.2404, 0.6267, 0.2404, 0.6267, 0.2219, 0.628, 0.2219, 0.628, 0.2219, 0.628, 0.2219, 0.628, 0.2219, 0.628, 0.2219, 0.628, 0.2219, 0.628, 0.2219, 0.628, 0.2219, 0.628, 0.2219, 0.628, 0.2219, 0.628, 0.2219, 0.628, 0.2219, 0.628, 0.2219, 0.628, 0.2219, 0.628, 0.2219, 0.628, 0.2219, 0.628, 0.2219, 0.628, 0.2219, 0.628, 0.2219, 0.628, 0.2219, 0.628, 0.2219, 0.628, 0.2219, 0.628, 0.2219, 0.628, 0.2785, 0.6054, 0.2785, 0.6054, 0.2785, 0.6054, 0.2785, 0.6054, 0.2219, 0.628, 0.2219, 0.628, 0.2219, 0.628, 0.2219, 0.628, 0.2785, 0.6054, 0.2785, 0.6054, 0.2785, 0.6054, 0.2785, 0.6054, 0.2232, 0.628, 0.2232, 0.628, 0.2232, 0.628, 0.2232, 0.628, 0.2219, 0.628, 0.2219, 0.628, 0.2219, 0.628, 0.2219, 0.628, 0.2219, 0.628, 0.2219, 0.628, 0.2219, 0.628, 0.2219, 0.628, 0.2224, 0.6288, 0.2224, 0.6288, 0.2224, 0.6288, 0.2224, 0.6288, 0.2219, 0.628, 0.2219, 0.628, 0.2219, 0.628, 0.2219, 0.628, 0.2219, 0.628, 0.2219, 0.628, 0.2219, 0.628, 0.2219, 0.628, 0.2219, 0.628, 0.2219, 0.628, 0.2219, 0.628, 0.2219, 0.628, 0.2219, 0.628, 0.2219, 0.628, 0.2219, 0.628, 0.2219, 0.628, 0.2224, 0.6288, 0.2224, 0.6288, 0.2224, 0.6288, 0.2224, 0.6288, 0.2224, 0.6288, 0.2224, 0.6288, 0.2224, 0.6288, 0.2224, 0.6288, 0.217, 0.5738, 0.217, 0.5738, 0.217, 0.5738, 0.217, 0.5738, 0.2219, 0.628, 0.2219, 0.628, 0.2219, 0.628, 0.2219, 0.628, 0.2772, 0.6054, 0.2772, 0.6054, 0.2772, 0.6054, 0.2772, 0.6054, 0.2772, 0.6054, 0.2772, 0.6054, 0.2772, 0.6054, 0.2772, 0.6054, 0.2219, 0.628, 0.2219, 0.628, 0.2219, 0.628, 0.2219, 0.628, 0.2219, 0.628, 0.2219, 0.628, 0.2219, 0.628, 0.2219, 0.628, 0.2219, 0.628, 0.2219, 0.628, 0.2219, 0.628, 0.2219, 0.628, 0.2219, 0.628, 0.2219, 0.628, 0.2219, 0.628, 0.2219, 0.628, 0.2219, 0.628, 0.2219, 0.628, 0.2219, 0.628, 0.2219, 0.628, 0.2219, 0.628, 0.2219, 0.628, 0.2219, 0.628, 0.2219, 0.628, 0.2219, 0.628, 0.2219, 0.628, 0.2219, 0.628, 0.2219, 0.628, 0.2219, 0.628, 0.2219, 0.628, 0.2219, 0.628, 0.2219, 0.628, 0.2219, 0.628, 0.2219, 0.628, 0.2219, 0.628, 0.2219, 0.628, 0.2785, 0.6054, 0.2785, 0.6054, 0.2785, 0.6054, 0.2785, 0.6054, 0.2785, 0.6054, 0.2785, 0.6054, 0.2785, 0.6054, 0.2785, 0.6054, 0.2785, 0.6054, 0.2785, 0.6054, 0.2785, 0.6054, 0.2224, 0.6288, 0.2224, 0.6288, 0.2224, 0.6288, 0.2224, 0.6288, 0.2219, 0.628, 0.2219, 0.628, 0.2219, 0.628, 0.2219, 0.628, 0.2219, 0.628, 0.2219, 0.628, 0.2219, 0.628, 0.2219, 0.628, 0.2219, 0.628, 0.2219, 0.628, 0.2219, 0.628, 0.2219, 0.628, 0.2219, 0.628, 0.2219, 0.628, 0.2219, 0.628, 0.2219, 0.628, 0.2219, 0.628, 0.2219, 0.628, 0.2219, 0.628, 0.2219, 0.628, 0.2219, 0.628, 0.2219, 0.628, 0.2219, 0.628, 0.2219, 0.628, 0.2219, 0.628, 0.2219, 0.628, 0.2219, 0.628, 0.2219, 0.628, 0.2219, 0.628, 0.2219, 0.628, 0.2219, 0.628, 0.2219, 0.628, 0.2219, 0.628, 0.2219, 0.628, 0.2219, 0.628, 0.2219, 0.628, 0.2219, 0.628, 0.2219, 0.628, 0.2219, 0.628, 0.2219, 0.628, 0.2772, 0.6054, 0.2772, 0.6054, 0.2772, 0.6054, 0.2772, 0.6054, 0.2219, 0.628, 0.2219, 0.628, 0.2219, 0.628, 0.2219, 0.628, 0.2785, 0.6054, 0.2785, 0.6054, 0.2785, 0.6054, 0.2785, 0.6054, 0.2219, 0.628, 0.2219, 0.628, 0.2219, 0.628, 0.2219, 0.628, 0.2219, 0.628, 0.2219, 0.628, 0.2219, 0.628, 0.2219, 0.628, 0.2219, 0.628, 0.2219, 0.628, 0.2219, 0.628, 0.2219, 0.628, 0.2219, 0.628, 0.2772, 0.6054, 0.2772, 0.6054, 0.2772, 0.6054, 0.2772, 0.6054, 0.2219, 0.628, 0.2219, 0.628, 0.2219, 0.628, 0.2219, 0.628, 0.2772, 0.6054, 0.2772, 0.6054, 0.2772, 0.6054, 0.2772, 0.6054, 0.2404, 0.6267, 0.2404, 0.6267, 0.2404, 0.6267, 0.2404, 0.6267, 0.2785, 0.6054, 0.2785, 0.6054, 0.2785, 0.6054, 0.2785, 0.6054, 0.2219, 0.628, 0.2219, 0.628, 0.2219, 0.628, 0.2219, 0.628, 0.2219, 0.628, 0.2219, 0.628, 0.2219, 0.628, 0.2219, 0.628, 0.2219, 0.628, 0.2219, 0.628, 0.2219, 0.628, 0.2219, 0.628, 0.2219, 0.628, 0.2219, 0.628, 0.2219, 0.628, 0.2219, 0.628, 0.2219, 0.628, 0.2219, 0.628, 0.2219, 0.628, 0.2219, 0.628, 0.2219, 0.628, 0.2219, 0.628, 0.2219, 0.628, 0.2219, 0.628, 0.2219, 0.628, 0.2219, 0.628, 0.2219, 0.628, 0.2785, 0.6054, 0.2785, 0.6054, 0.2785, 0.6054, 0.2785, 0.6054, 0.2219, 0.628, 0.2219, 0.628, 0.2219, 0.628, 0.2219, 0.628, 0.2219, 0.628, 0.2219, 0.628, 0.2219, 0.628, 0.2219, 0.628, 0.2785, 0.6054, 0.2785, 0.6054, 0.2785, 0.6054, 0.2785, 0.6054, 0.2219, 0.628, 0.2219, 0.628, 0.2219, 0.628, 0.2219, 0.628, 0.2219, 0.628, 0.2219, 0.628, 0.2219, 0.628, 0.2219, 0.628, 0.2219, 0.628, 0.2219, 0.628, 0.2219, 0.628, 0.2219, 0.628, 0.2219, 0.628, 0.2219, 0.628, 0.2219, 0.628, 0.2219, 0.628, 0.2785, 0.6054, 0.2785, 0.6054, 0.2785, 0.6054, 0.2785, 0.6054, 0.2219, 0.628, 0.2219, 0.628, 0.2219, 0.628, 0.2219, 0.628, 0.2219, 0.628, 0.2219, 0.628, 0.2219, 0.628, 0.2219, 0.628, 0.2219, 0.628, 0.2219, 0.628, 0.2219, 0.628, 0.2219, 0.628, 0.2219, 0.628, 0.2219, 0.628, 0.2219, 0.628, 0.2219, 0.628, 0.2219, 0.628, 0.2219, 0.628, 0.2219, 0.628, 0.2219, 0.628, 0.2219, 0.628, 0.2219, 0.628, 0.2219, 0.628, 0.2219, 0.628, 0.2219, 0.628, 0.2219, 0.628, 0.2219, 0.628, 0.2219, 0.628, 0.2785, 0.6054, 0.2785, 0.6054, 0.2785, 0.6054, 0.2785, 0.6054, 0.2219, 0.628, 0.2219, 0.628, 0.2219, 0.628, 0.2219, 0.628, 0.2219, 0.628, 0.2219, 0.628, 0.2219, 0.628, 0.2219, 0.628, 0.2219, 0.628, 0.2219, 0.628, 0.2219, 0.628, 0.2219, 0.628, 0.2219, 0.628, 0.2219, 0.628, 0.2219, 0.628, 0.2219, 0.628, 0.2404, 0.6267, 0.2404, 0.6267, 0.2404, 0.6267, 0.2404, 0.6267, 0.2219, 0.628, 0.2219, 0.628, 0.2219, 0.628, 0.2219, 0.628, 0.2219, 0.628, 0.2219, 0.628, 0.2219, 0.628, 0.2219, 0.628, 0.2219, 0.628, 0.2219, 0.628, 0.2219, 0.628, 0.2219, 0.628, 0.2219, 0.628, 0.2219, 0.628, 0.2219, 0.628, 0.2219, 0.628, 0.2219, 0.628, 0.2219, 0.628, 0.2219, 0.628, 0.2219, 0.628, 0.2219, 0.628, 0.2219, 0.628, 0.2219, 0.628, 0.2219, 0.628, 0.2219, 0.628, 0.2219, 0.628, 0.2219, 0.628, 0.2219, 0.628, 0.2219, 0.628, 0.2219, 0.628, 0.2219, 0.628, 0.2219, 0.628, 0.2219, 0.628, 0.2219, 0.628, 0.2219, 0.628, 0.2219, 0.628, 0.2219, 0.628, 0.2219, 0.628, 0.2219, 0.628, 0.2219, 0.628, 0.2219, 0.628, 0.2219, 0.628, 0.2219, 0.628, 0.2219, 0.628, 0.2219, 0.628, 0.2219, 0.628, 0.2219, 0.628, 0.2219, 0.628, 0.2219, 0.628, 0.2219, 0.628, 0.2219, 0.628, 0.2219, 0.628, 0.2404, 0.6267, 0.2404, 0.6267, 0.2404, 0.6267, 0.2404, 0.6267, 0.2219, 0.628, 0.2219, 0.628, 0.2219, 0.628, 0.2219, 0.628, 0.2219, 0.628, 0.2219, 0.628, 0.2219, 0.628, 0.2219, 0.628, 0.2219, 0.628, 0.2219, 0.628, 0.2219, 0.628, 0.2219, 0.628, 0.2229, 0.6289, 0.2229, 0.6289, 0.2229, 0.6289, 0.2229, 0.6289, 0.2229, 0.6289, 0.2219, 0.628, 0.2219, 0.628, 0.2219, 0.628, 0.2219, 0.628, 0.2219, 0.628, 0.2219, 0.628, 0.2219, 0.628, 0.2219, 0.628, 0.2404, 0.6267, 0.2404, 0.6267, 0.2404, 0.6267, 0.2404, 0.6267, 0.2219, 0.628, 0.2219, 0.628, 0.2219, 0.628, 0.2219, 0.628, 0.2219, 0.628, 0.2219, 0.628, 0.2219, 0.628, 0.2219, 0.628, 0.2772, 0.6054, 0.2772, 0.6054, 0.2772, 0.6054, 0.2772, 0.6054, 0.2219, 0.628, 0.2219, 0.628, 0.2219, 0.628, 0.2219, 0.628, 0.2772, 0.6054, 0.2772, 0.6054, 0.2772, 0.6054, 0.2772, 0.6054, 0.2785, 0.6054, 0.2785, 0.6054, 0.2785, 0.6054, 0.2785, 0.6054, 0.2219, 0.628, 0.2219, 0.628, 0.2219, 0.628, 0.2219, 0.628, 0.2772, 0.6054, 0.2772, 0.6054, 0.2772, 0.6054, 0.2772, 0.6054, 0.2219, 0.628, 0.2219, 0.628, 0.2219, 0.628, 0.2219, 0.628, 0.2219, 0.628, 0.2219, 0.628, 0.2219, 0.628, 0.2219, 0.628, 0.2219, 0.628, 0.2219, 0.628, 0.2219, 0.628, 0.2219, 0.628, 0.2219, 0.628, 0.2219, 0.628, 0.2219, 0.628, 0.2219, 0.628, 0.2219, 0.628, 0.2219, 0.628, 0.2219, 0.628, 0.2219, 0.628, 0.2219, 0.628, 0.2219, 0.628, 0.2219, 0.628, 0.2219, 0.628, 0.2219, 0.628, 0.2219, 0.628, 0.2219, 0.628, 0.2219, 0.628, 0.2219, 0.628, 0.2219, 0.628, 0.2219, 0.628, 0.2219, 0.628, 0.2219, 0.628, 0.2219, 0.628, 0.2219, 0.628, 0.2219, 0.628, 0.2219, 0.628, 0.2219, 0.628, 0.2219, 0.628, 0.2219, 0.628, 0.2219, 0.628, 0.2219, 0.628, 0.2219, 0.628, 0.2219, 0.628, 0.2219, 0.628, 0.2219, 0.628, 0.2219, 0.628, 0.2219, 0.628, 0.2219, 0.628, 0.2219, 0.628, 0.2219, 0.628, 0.2219, 0.628, 0.2219, 0.628, 0.2219, 0.628, 0.2219, 0.628, 0.2219, 0.628, 0.2219, 0.628, 0.2219, 0.628, 0.2219, 0.628, 0.2219, 0.628, 0.2219, 0.628, 0.2219, 0.628, 0.2219, 0.628, 0.2219, 0.628, 0.2219, 0.628, 0.2219, 0.628, 0.2219, 0.628, 0.2219, 0.628, 0.2219, 0.628, 0.2219, 0.628, 0.2219, 0.628, 0.2219, 0.628, 0.2219, 0.628, 0.2219, 0.628, 0.2219, 0.628, 0.2219, 0.628, 0.2219, 0.628, 0.2219, 0.628, 0.2219, 0.628, 0.2219, 0.628, 0.2219, 0.628, 0.2219, 0.628, 0.2219, 0.628, 0.2219, 0.628, 0.2219, 0.628, 0.2219, 0.628, 0.2219, 0.628, 0.2219, 0.628, 0.2219, 0.628, 0.2219, 0.628, 0.2219, 0.628, 0.2219, 0.628, 0.2219, 0.628, 0.2219, 0.628, 0.2219, 0.628, 0.2219, 0.628, 0.217, 0.5738, 0.217, 0.5738, 0.217, 0.5738, 0.217, 0.5738, 0.217, 0.5738, 0.217, 0.5738, 0.217, 0.5738, 0.217, 0.5738, 0.217, 0.5738, 0.217, 0.5738, 0.217, 0.5738, 0.217, 0.5738, 0.217, 0.5738, 0.217, 0.5738, 0.217, 0.5738, 0.217, 0.5738, 0.217, 0.5738, 0.217, 0.5738, 0.217, 0.5738, 0.217, 0.5738, 0.217, 0.5738, 0.217, 0.5738, 0.217, 0.5738, 0.217, 0.5738, 0.217, 0.5738, 0.217, 0.5738, 0.217, 0.5738, 0.217, 0.5738, 0.217, 0.5738, 0.217, 0.5738, 0.217, 0.5738, 0.217, 0.5738, 0.217, 0.5738, 0.217, 0.5738, 0.217, 0.5738, 0.217, 0.5738, 0.2638, 0.5972, 0.2638, 0.5972, 0.2638, 0.5972, 0.2638, 0.5972, 0.2638, 0.5972, 0.2638, 0.5972, 0.2638, 0.5972, 0.2638, 0.5972, 0.2638, 0.5972, 0.2638, 0.5972, 0.2638, 0.5972, 0.2638, 0.5972, 0.2638, 0.5972, 0.2638, 0.5972, 0.2638, 0.5972, 0.2638, 0.5972, 0.2638, 0.5972, 0.2638, 0.5972, 0.2638, 0.5972, 0.2638, 0.5972, 0.2638, 0.5972, 0.2638, 0.5972, 0.2638, 0.5972, 0.2638, 0.5972, 0.2638, 0.5972, 0.2638, 0.5972, 0.2638, 0.5972, 0.2638, 0.5972, 0.2638, 0.5972, 0.2638, 0.5972, 0.2638, 0.5972, 0.2638, 0.5972, 0.2638, 0.5972, 0.2638, 0.5972, 0.2638, 0.5972, 0.2638, 0.5972, 0.2638, 0.5972, 0.2638, 0.5972, 0.2638, 0.5972, 0.2638, 0.5972, 0.2638, 0.5972, 0.2638, 0.5972, 0.2638, 0.5972, 0.2638, 0.5972, 0.2638, 0.5972, 0.2638, 0.5972, 0.2638, 0.5972, 0.2638, 0.5972, 0.2638, 0.5972, 0.2638, 0.5972, 0.2638, 0.5972, 0.2638, 0.5972, 0.2638, 0.5972, 0.2638, 0.5972, 0.2638, 0.5972, 0.2638, 0.5972, 0.2638, 0.5972, 0.2638, 0.5972, 0.2638, 0.5972, 0.2638, 0.5972, 0.2638, 0.5972, 0.2638, 0.5972, 0.2638, 0.5972, 0.2638, 0.5972, 0.2638, 0.5972, 0.2638, 0.5972, 0.2638, 0.5972, 0.2638, 0.5972, 0.2638, 0.5972, 0.2638, 0.5972, 0.2638, 0.5972, 0.2638, 0.5972, 0.2638, 0.5972, 0.2638, 0.5972, 0.2638, 0.5972, 0.2638, 0.5972, 0.2638, 0.5972, 0.2638, 0.5972, 0.2638, 0.5972, 0.2638, 0.5972, 0.2638, 0.5972, 0.2638, 0.5972, 0.2638, 0.5972, 0.2638, 0.5972, 0.2638, 0.5972, 0.2638, 0.5972, 0.2638, 0.5972, 0.2638, 0.5972, 0.2638, 0.5972, 0.2638, 0.5972, 0.2638, 0.5972, 0.2638, 0.5972, 0.2638, 0.5972, 0.2638, 0.5972, 0.2638, 0.5972, 0.2638, 0.5972, 0.2638, 0.5972, 0.2638, 0.5972, 0.2638, 0.5972, 0.2638, 0.5972, 0.2638, 0.5972, 0.2638, 0.5972, 0.2638, 0.5972, 0.2638, 0.5972, 0.2638, 0.5972, 0.2638, 0.5972, 0.2638, 0.5972, 0.2638, 0.5972, 0.2638, 0.5972, 0.2638, 0.5972, 0.2638, 0.5972, 0.2638, 0.5972, 0.2638, 0.5972, 0.2638, 0.5972, 0.2638, 0.5972, 0.2638, 0.5972, 0.2638, 0.5972, 0.2638, 0.5972, 0.2638, 0.5972, 0.2638, 0.5972, 0.2638, 0.5972, 0.2638, 0.5972, 0.2638, 0.5972, 0.2638, 0.5972, 0.2638, 0.5972, 0.2638, 0.5972, 0.2638, 0.5972, 0.2638, 0.5972, 0.2638, 0.5972, 0.2638, 0.5972, 0.2638, 0.5972, 0.2638, 0.5972, 0.2638, 0.5972, 0.2638, 0.5972, 0.2638, 0.5972, 0.2638, 0.5972, 0.2638, 0.5972, 0.2638, 0.5972, 0.2638, 0.5972, 0.2638, 0.5972, 0.2638, 0.5972, 0.2638, 0.5972, 0.2638, 0.5972, 0.2638, 0.5972, 0.2638, 0.5972, 0.2638, 0.5972, 0.2638, 0.5972, 0.217, 0.5738, 0.217, 0.5738, 0.217, 0.5738, 0.217, 0.5738, 0.217, 0.5738, 0.217, 0.5738, 0.217, 0.5738, 0.217, 0.5738, 0.217, 0.5738, 0.217, 0.5738, 0.217, 0.5738, 0.217, 0.5738, 0.2847, 0.6287, 0.2847, 0.6287, 0.2847, 0.6287, 0.2847, 0.6287, 0.2847, 0.6287, 0.2847, 0.6287, 0.2847, 0.6287, 0.2847, 0.6287, 0.2219, 0.628, 0.2219, 0.628, 0.2219, 0.628, 0.2219, 0.628, 0.2219, 0.628, 0.2219, 0.628, 0.2219, 0.628, 0.2219, 0.628, 0.2219, 0.628, 0.2219, 0.628, 0.2219, 0.628, 0.2219, 0.628, 0.2219, 0.628, 0.2219, 0.628, 0.2219, 0.628, 0.2219, 0.628, 0.2847, 0.6287, 0.2847, 0.6287, 0.2847, 0.6287, 0.2847, 0.6287, 0.2847, 0.6287, 0.2847, 0.6287, 0.2847, 0.6287, 0.2847, 0.6287, 0.2847, 0.6287, 0.2847, 0.6287, 0.2847, 0.6287, 0.2847, 0.6287, 0.2847, 0.6287, 0.2847, 0.6287, 0.2847, 0.6287, 0.2847, 0.6287, 0.2847, 0.6287, 0.2847, 0.6287, 0.2847, 0.6287, 0.2847, 0.6287, 0.2847, 0.6287, 0.2847, 0.6287, 0.2847, 0.6287, 0.2847, 0.6287, 0.2785, 0.6054, 0.2785, 0.6054, 0.2785, 0.6054, 0.2785, 0.6054, 0.2785, 0.6054, 0.2785, 0.6054, 0.2785, 0.6054, 0.2785, 0.6054, 0.2785, 0.6054, 0.2785, 0.6054, 0.2785, 0.6054, 0.2785, 0.6054, 0.2785, 0.6054, 0.2785, 0.6054, 0.2785, 0.6054, 0.2785, 0.6054, 0.2785, 0.6054, 0.2785, 0.6054, 0.2785, 0.6054, 0.2785, 0.6054, 0.2638, 0.5972, 0.2638, 0.5972, 0.2638, 0.5972, 0.2638, 0.5972, 0.2638, 0.5972, 0.2638, 0.5972, 0.2638, 0.5972, 0.2638, 0.5972, 0.2638, 0.5972, 0.2638, 0.5972, 0.2638, 0.5972, 0.2638, 0.5972, 0.217, 0.5738, 0.217, 0.5738, 0.217, 0.5738, 0.217, 0.5738, 0.2404, 0.6267, 0.2404, 0.6267, 0.2404, 0.6267, 0.2404, 0.6267, 0.2404, 0.6267, 0.2404, 0.6267, 0.2404, 0.6267, 0.2404, 0.6267, 0.2404, 0.6267, 0.2404, 0.6267, 0.2404, 0.6267, 0.2404, 0.628, 0.2404, 0.628, 0.2404, 0.628, 0.2404, 0.628, 0.2219, 0.628, 0.2219, 0.628, 0.2219, 0.628, 0.2219, 0.628, 0.2219, 0.628, 0.2404, 0.628, 0.2404, 0.628, 0.2404, 0.628, 0.2404, 0.628, 0.2404, 0.628, 0.2404, 0.628, 0.2404, 0.628, 0.2404, 0.628, 0.2404, 0.628, 0.2404, 0.628, 0.2404, 0.628, 0.2404, 0.628, 0.2785, 0.6054, 0.2785, 0.6054, 0.2785, 0.6054, 0.2785, 0.6054, 0.2785, 0.6054, 0.2785, 0.6054, 0.2785, 0.6054, 0.2785, 0.6054, 0.2785, 0.6054, 0.2785, 0.6054, 0.2785, 0.6054, 0.2785, 0.6054, 0.2785, 0.6054, 0.2785, 0.6054, 0.2785, 0.6054, 0.2785, 0.6054, 0.2785, 0.6054, 0.2785, 0.6054, 0.2785, 0.6054, 0.2785, 0.6054, 0.2785, 0.6054, 0.2785, 0.6054, 0.2785, 0.6054, 0.2785, 0.6054, 0.2785, 0.6054, 0.2785, 0.6054, 0.2785, 0.6054, 0.2785, 0.6054, 0.2785, 0.6054, 0.2785, 0.6054, 0.2785, 0.6054, 0.2785, 0.6054, 0.2785, 0.6054, 0.2785, 0.6054, 0.2785, 0.6054, 0.2785, 0.6054, 0.2785, 0.6054, 0.2785, 0.6054, 0.2785, 0.6054, 0.2785, 0.6054, 0.2785, 0.6054, 0.2785, 0.6054, 0.2785, 0.6054, 0.2785, 0.6054, 0.2785, 0.6054, 0.2785, 0.6054, 0.2785, 0.6054, 0.2785, 0.6054, 0.2785, 0.6054, 0.2785, 0.6054, 0.2785, 0.6054, 0.2785, 0.6054, 0.2785, 0.6054, 0.2785, 0.6054, 0.2785, 0.6054, 0.2785, 0.6054, 0.2785, 0.6054, 0.2785, 0.6054, 0.2785, 0.6054, 0.2785, 0.6054, 0.2785, 0.6054, 0.2785, 0.6054, 0.2785, 0.6054, 0.2785, 0.6054, 0.2785, 0.6054, 0.2785, 0.6054, 0.2785, 0.6054, 0.2785, 0.6054, 0.2785, 0.6054, 0.2785, 0.6054, 0.2785, 0.6054, 0.2785, 0.6054, 0.2785, 0.6054, 0.2785, 0.6054, 0.2785, 0.6054, 0.2785, 0.6054, 0.2785, 0.6054, 0.2785, 0.6054, 0.2785, 0.6054, 0.2785, 0.6054, 0.2785, 0.6054, 0.2785, 0.6054, 0.2785, 0.6054, 0.2785, 0.6054, 0.2785, 0.6054, 0.2785, 0.6054, 0.2785, 0.6054, 0.2785, 0.6054, 0.2785, 0.6054, 0.2785, 0.6054, 0.2785, 0.6054, 0.2785, 0.6054, 0.2785, 0.6054, 0.2785, 0.6054, 0.2785, 0.6054, 0.2785, 0.6054, 0.2785, 0.6054, 0.2785, 0.6054, 0.2785, 0.6054, 0.2785, 0.6054, 0.2785, 0.6054, 0.2785, 0.6054, 0.2785, 0.6054, 0.2785, 0.6054, 0.2785, 0.6054, 0.2785, 0.6054, 0.2785, 0.6054, 0.2785, 0.6054, 0.2785, 0.6054, 0.2785, 0.6054, 0.2785, 0.6054, 0.2785, 0.6054, 0.2232, 0.628, 0.2232, 0.628, 0.2232, 0.628, 0.2372, 0.6279, 0.2372, 0.6279, 0.2372, 0.6279, 0.2372, 0.6279, 0.2404, 0.6267, 0.2404, 0.6267, 0.2404, 0.6267, 0.2404, 0.6267, 0.2404, 0.6267, 0.2404, 0.6267, 0.2404, 0.6267, 0.2404, 0.6267, 0.2219, 0.6267, 0.2219, 0.6267, 0.2219, 0.6267, 0.2219, 0.6267, 0.2785, 0.6054, 0.2785, 0.6054, 0.2785, 0.6054, 0.2785, 0.6054, 0.2785, 0.6054, 0.2785, 0.6054, 0.2785, 0.6054, 0.2785, 0.6054, 0.2785, 0.6054, 0.2785, 0.6054, 0.2785, 0.6054, 0.2219, 0.628, 0.2219, 0.628, 0.2219, 0.628, 0.2219, 0.628, 0.2219, 0.628, 0.2785, 0.6054, 0.2785, 0.6054, 0.2785, 0.6054, 0.2785, 0.6054, 0.2785, 0.6054, 0.2785, 0.6054, 0.2785, 0.6054, 0.2785, 0.6054, 0.2785, 0.6054, 0.2785, 0.6054, 0.2785, 0.6054, 0.2785, 0.6054, 0.2785, 0.6054, 0.2785, 0.6054, 0.2785, 0.6054, 0.2785, 0.6054, 0.2785, 0.6054, 0.2785, 0.6054, 0.2785, 0.6054, 0.2785, 0.6054, 0.2785, 0.6054, 0.2785, 0.6054, 0.2785, 0.6054, 0.2785, 0.6054, 0.2785, 0.6054, 0.2785, 0.6054, 0.2785, 0.6054, 0.2785, 0.6054, 0.2785, 0.6054, 0.2785, 0.6054, 0.2785, 0.6054, 0.2785, 0.6054, 0.2785, 0.6054, 0.2785, 0.6054, 0.2785, 0.6054, 0.2785, 0.6054, 0.2785, 0.6054, 0.2785, 0.6054])
me_plane.materials.append(mat_material_001)
me_plane.update()
me_plane_001 = bpy.data.meshes.new('Plane.001')
me_plane_001.from_pydata([(0.2704, 0.0, -0.002967), (0.6475, 0.0, 0.3216), (0.226, 0.0, 1.202), (0.5216, 0.0, 1.204), (0.7021, 0.0, 1.192), (0.9882, 0.0, 0.6869), (0.8831, 0.0, 1.145), (-0.1825, 0.0, -0.01517), (-0.1445, 0.0, 1.14), (-0.4389, 0.0, 0.3159), (-0.3946, 0.0, 1.166), (-0.5494, 0.0, 0.536), (-0.5494, 0.0, 1.193), (-0.7334, 0.0, 0.7057), (-0.6984, 0.0, 1.219), (-0.8005, 0.0, 0.677), (-0.7775, 0.0, 1.25), (-0.8849, 0.0, 0.5847), (-0.8975, 0.0, 1.124), (-0.9491, 0.0, 0.5398), (-0.9884, 0.0, 0.924), (-1.014, 0.0, 0.6682), (-1.021, 0.0, 0.8673), (1.061, 0.0, 0.8128), (1.093, 0.0, 0.9738), (1.236, 0.0, 0.5595), (1.271, 0.0, 0.6532), (1.445, 0.0, 0.02982), (1.478, 0.0, 0.1156), (1.658, 0.0, -0.3045), (1.671, 0.0, -0.2245), (1.903, 0.0, -0.483), (1.905, 0.0, -0.3989), (2.041, 0.0, -0.3875), (2.024, 0.0, -0.3102), (2.09, 0.0, -0.3571), (2.038, 0.0, -0.2121), (2.124, 0.0, -0.1749), (2.103, 0.0, -0.1176), (0.2704, -0.1886, 0.3363), (0.6671, -0.1802, 0.542), (0.226, -0.1848, 0.9477), (0.5684, -0.1597, 0.9499), (0.8437, -0.1881, 0.5787), (0.7931, -0.1597, 0.9726), (0.9617, -0.1456, 0.7287), (0.903, -0.1199, 0.9757), (0.7358, -0.148, 0.04344), (0.8489, -0.1743, 0.1702), (-0.2114, -0.1738, 0.2511), (-0.1445, -0.1597, 0.8864), (-0.41, -0.1736, 0.4606), (-0.3946, -0.1597, 0.9551), (-0.5494, -0.1092, 0.7194), (-0.5494, -0.09919, 1.03), (-0.7203, -0.09223, 0.8022), (-0.7003, -0.09837, 1.057), (-0.7988, -0.0989, 0.7592), (-0.7492, -0.1103, 1.063), (-0.8829, -0.08271, 0.688), (-0.8677, -0.08941, 0.938), (-0.9146, -0.07662, 0.6704), (-0.9628, -0.07121, 0.8511), (-0.9817, -0.0544, 0.6381), (-0.9944, -0.07241, 0.8101), (-0.2193, -0.1522, -0.2593), (-0.3637, -0.1458, -0.2617), (-0.2332, -0.1529, -0.6323), (-0.331, -0.1517, -0.6295), (-0.245, -0.1428, -0.9091), (-0.3219, -0.1598, -0.9194), (-0.245, -0.144, -1.038), (-0.3435, -0.1743, -1.034), (-0.3792, -0.1743, -0.9067), (-0.4077, -0.1834, -1.034), (0.9624, -0.1497, 0.3239), (0.816, -0.128, -0.2911), (0.8771, -0.1585, -0.2365), (0.9293, -0.1341, -0.1696), (0.8781, -0.1236, -0.4438), (0.9207, -0.1516, -0.4065), (0.9565, -0.1289, -0.3597), (0.8978, -0.1192, -0.5426), (0.9548, -0.1369, -0.5426), (1.007, -0.1193, -0.5426), (0.8885, -0.1163, -0.6818), (0.9323, -0.1369, -0.6818), (0.9725, -0.1167, -0.6818), (0.8075, -0.1232, -0.9747), (0.8561, -0.1277, -0.9414), (0.8878, -0.1144, -0.9414), (0.7781, -0.1351, -1.081), (0.819, -0.1277, -1.081), (0.8569, -0.1131, -1.081), (0.7563, -0.1275, -0.9595), (0.7283, -0.1414, -1.081), (1.066, -0.03436, 0.8537), (1.244, -0.02525, 0.5813), (1.263, -0.02536, 0.6314), (1.455, -0.02485, 0.05463), (1.468, -0.02722, 0.09081), (1.662, -0.02332, -0.2816), (1.668, -0.02464, -0.2473), (1.903, -0.01612, -0.4565), (1.904, -0.01629, -0.4254), (2.035, -0.01289, -0.3611), (2.03, -0.01307, -0.3366), (2.075, -0.03952, -0.3161), (2.053, -0.04023, -0.253), (2.121, -0.01014, -0.1662), (2.107, -0.01014, -0.1262), (0.8187, -0.07156, -0.2882), (0.7339, -0.05558, 0.05155), (-0.8002, -0.03925, 0.694), (-0.8849, -0.03853, 0.6101), (0.8905, -0.05655, -0.9414), (0.8621, -0.05655, -1.081), (0.7193, -0.02824, -1.081), (0.7482, -0.04213, -0.9595), (0.9579, -0.04524, 0.3152), (0.9267, -0.07742, -0.1725), (-0.9391, -0.03853, 0.5626), (0.5441, -0.05655, 1.178), (0.746, -0.05655, 1.154), (0.8057, -0.04192, -0.9747), (-0.9884, -0.0301, 0.924), (-0.8975, -0.04221, 1.124), (0.7906, -0.03461, -1.081), (-1.014, -0.03299, 0.6769), (-1.021, -0.04425, 0.8587), (0.874, -0.06676, -0.4481), (1.077, -0.04057, 0.9265), (0.9606, -0.07266, -0.3553), (-0.3743, -0.07254, -0.2614), (-0.4389, -0.05655, 0.3159), (-0.1825, -0.05679, 0.04127), (-0.2095, -0.07281, -0.2494), (0.892, -0.06267, -0.5426), (-0.1445, -0.05655, 1.102), (0.226, -0.05655, 1.176), (-0.3389, -0.07864, -0.6293), (0.2704, -0.06138, 0.05925), (1.013, -0.06272, -0.5426), (-0.2257, -0.0846, -0.6325), (-0.3946, -0.05655, 1.127), (-0.3422, -0.06402, -0.9194), (0.8809, -0.05968, -0.6818), (-0.2272, -0.08627, -0.9091), (-0.2272, -0.08745, -1.038), (-0.3435, -0.05712, -1.034), (-0.5481, -0.04205, 1.166), (0.9801, -0.06022, -0.6818), (-0.5494, -0.03873, 0.536), (-0.4077, -0.04801, -1.034), (-0.3792, -0.05428, -0.9067), (-0.7374, -0.03713, 1.202), (-0.7302, -0.03457, 0.7254), (-0.7842, -0.04509, 1.232), (0.8276, -0.04096, -1.081), (0.6588, -0.05283, 0.3527), (0.8547, -0.04096, -0.9414), (0.8199, 0.0, 0.4877), (0.8324, -0.01627, 0.4719), (0.8393, -0.03164, 0.1835), (0.8727, -0.04096, -0.2303), (0.9173, -0.04096, -0.4017), (0.9525, -0.04096, -0.5426), (0.9305, -0.04096, -0.6818), (-0.2695, 0.0, 1.153), (-0.2917, -0.04579, -0.2548), (-0.2695, -0.1597, 0.8991), (-0.3107, -0.1942, 0.3485), (-0.2917, -0.1682, -0.2631), (-0.2822, -0.1713, -0.6309), (-0.2854, -0.1635, -0.9075), (-0.2854, -0.1647, -1.036), (-0.2822, -0.05906, -0.6309), (-0.3107, 0.0, 0.07622), (-0.2854, -0.0656, -0.9075), (-0.3107, -0.02369, 0.08694), (-0.2854, -0.06678, -1.036), (-0.2695, -0.05655, 1.114), (-1.033, 0.0, 0.7363), (2.119, 0.0, -0.124), (0.2482, -0.2217, 0.5646), (0.6042, -0.1829, 0.7162), (0.8184, -0.19, 0.8082), (0.9384, -0.1407, 0.8554), (-0.1635, -0.1827, 0.5267), (-0.4167, -0.1827, 0.7644), (-0.5494, -0.1238, 0.863), (-0.6929, -0.1039, 0.9185), (-0.7584, -0.1118, 0.91), (-0.8632, -0.09484, 0.817), (-0.9589, -0.08921, 0.753), (-0.9848, -0.08024, 0.739), (1.254, -0.03381, 0.6064), (1.462, -0.03341, 0.07272), (1.665, -0.03083, -0.2645), (1.904, -0.02074, -0.4409), (2.033, -0.01752, -0.3488), (2.064, -0.04991, -0.2846), (2.114, -0.01804, -0.1462), (-1.033, -0.02923, 0.7641), (1.07, -0.04624, 0.8901), (-0.2901, -0.193, 0.6768), (1.029, 0.0, 0.7632), (1.021, 0.0, 1.062), (1.028, -0.05382, 0.8322), (1.01, -0.05648, 0.969), (1.025, -0.06738, 0.8837), (0.8003, -0.09884, -0.3079), (-0.7997, -0.0714, 0.7246), (0.9027, -0.08482, -0.9414), (0.6942, -0.08482, -1.081), (0.9967, -0.09652, 0.3522), (0.5684, -0.1125, 1.093), (-0.9728, -0.05241, 0.8929), (0.7781, -0.08482, -1.081), (0.8613, -0.09417, -0.4617), (1.087, -0.02591, 0.9571), (-0.3916, -0.1085, -0.2609), (-0.1825, -0.1273, 0.1122), (0.8754, -0.09094, -0.5426), (-0.1445, -0.1125, 1.029), (-0.3557, -0.1144, -0.6288), (0.2704, -0.1294, 0.1634), (-0.3946, -0.1162, 1.048), (-0.3435, -0.1145, -0.9004), (0.8703, -0.08789, -0.6818), (-0.2272, -0.1157, -1.038), (-0.5494, -0.0696, 1.104), (-0.4417, -0.1157, -1.034), (-0.6999, -0.07105, 1.118), (-0.7738, -0.08878, 1.168), (0.6838, -0.1081, 0.01479), (-0.86, -0.07892, 0.6866), (0.8742, -0.08482, -1.081), (0.7227, -0.08482, -0.9414), (0.945, -0.1067, -0.1528), (-0.9285, -0.06275, 0.6158), (0.7661, -0.1018, 1.091), (0.7929, -0.08482, -0.9565), (-0.8945, -0.05745, 1.024), (-1.01, -0.05941, 0.8209), (0.9733, -0.1018, -0.3417), (-0.4389, -0.115, 0.3796), (-0.1918, -0.1132, -0.2541), (0.226, -0.125, 1.091), (1.03, -0.091, -0.5426), (-0.2087, -0.1194, -0.633), (-0.2272, -0.1145, -0.9091), (-0.3435, -0.1157, -1.034), (0.9907, -0.08855, -0.6818), (-0.5494, -0.07398, 0.5996), (0.8908, -0.07492, 1.075), (-0.4132, -0.1143, -0.8765), (-0.7254, -0.06654, 0.7712), (0.8276, -0.08431, -1.081), (0.6437, -0.1177, 0.3775), (2.044, -0.02495, -0.2279), (1.905, -0.01037, -0.4081), (1.67, -0.01541, -0.2319), (2.084, -0.02495, -0.3412), (1.476, -0.01671, 0.1093), (2.039, -0.008759, -0.3768), (1.269, -0.01691, 0.6469), (1.903, -0.01037, -0.4738), (0.9949, -0.06646, 0.6983), (2.026, -0.008759, -0.3209), (1.659, -0.01541, -0.297), (1.063, -0.02165, 0.8284), (1.447, -0.01671, 0.03617), (1.238, -0.01691, 0.5658), (-0.2854, -0.1157, -1.036), (-0.2695, -0.1162, 1.031), (-1.015, -0.05938, 0.7261), (1.012, -0.0315, 1.019), (1.028, -0.03361, 0.7813), (0.7939, -0.1367, -1.031), (0.8376, -0.1277, -1.011), (0.8723, -0.1138, -1.011), (0.7332, -0.147, -1.02), (0.7332, -0.02265, -1.02), (0.8763, -0.05655, -1.011), (0.7989, -0.03302, -1.031), (0.8411, -0.04096, -1.011), (0.693, -0.08482, -1.011), (0.8885, -0.08482, -1.011), (-0.3429, -0.05368, -0.9828), (-0.3327, -0.1778, -0.9828), (-0.245, -0.1434, -0.9766), (-0.4108, -0.1842, -0.9645), (-0.3934, -0.04577, -0.9645), (-0.2272, -0.08686, -0.9766), (-0.2854, -0.06619, -0.9749), (-0.2854, -0.1641, -0.9749), (-0.4448, -0.115, -0.9494), (-0.2272, -0.1151, -0.9766), (-0.7248, -0.112, 1.23), (-0.746, -0.1345, 1.236), (-0.7377, -0.09187, 1.271), (-0.7614, -0.1159, 1.301), (-0.7735, -0.09242, 1.312), (-0.7494, -0.0743, 1.279), (-0.9469, -0.07742, 0.6685), (-0.9705, -0.06673, 0.6641), (-0.9999, -0.05311, 0.6627), (-1.023, 0.0, 0.7108), (-1.001, -0.03563, 0.6454), (-0.9909, -0.03001, 0.6659), (-0.8767, -0.06854, 0.689), (-0.9375, -0.06775, 0.6615), (-0.9589, -0.05885, 0.6544), (-0.9765, -0.04917, 0.6544), (-1.006, 0.0, 0.6841), (-0.9914, 0.0, 0.6842), (-0.8007, -0.07329, 0.8099), (-0.9084, -0.06756, 0.6775), (-0.968, -0.04923, 0.6533), (-0.9781, -0.02599, 0.6688), (-0.7644, -0.04866, 0.8534), (-0.9688, 0.0, 0.631), (-0.7847, -0.05164, 0.7698), (-0.8595, -0.04316, 0.6827), (-0.8955, -0.04001, 0.6442), (-0.9412, -0.03902, 0.6165), (-0.9602, -0.02311, 0.625), (-0.99, -0.02824, 0.7727), (-0.859, -0.05446, 0.8699), (-0.9439, -0.05387, 0.79), (-0.9665, -0.05113, 0.7705), (-0.9828, -0.03817, 0.7706), (-0.9939, 0.0, 0.7745), (-0.8064, -0.05578, 0.9194), (-0.963, -0.03335, 0.8084), (-0.9644, 0.0, 0.8181), (-0.9392, -0.03335, 0.8428), (-0.9406, 0.0, 0.8591), (-0.861, -0.03335, 0.9508), (-0.8624, 0.0, 0.967), (-0.8091, -0.03335, 0.9746), (-0.8106, 0.0, 0.9908), (-0.9427, 0.0, 0.5833), (-0.9376, -0.02311, 0.591), (-0.8871, 0.0, 0.6138), (-0.89, -0.02311, 0.6188), (-0.8576, 0.0, 0.6487), (-0.8605, -0.02311, 0.6537), (-0.7817, 0.0, 0.7419), (-0.7836, -0.02658, 0.7471), (-0.7576, -0.03868, 0.8319), (-0.7669, -0.04048, 0.908), (-0.768, -0.02499, 0.9337), (-0.7686, 0.0, 0.9416), (-0.7564, 0.0, 0.8203), (-0.7572, -0.02303, 0.8229), (-0.7473, -0.02514, 0.8761), (-0.7479, 0.0, 0.8775), (-1.037, -0.0377, 0.8377), (-1.041, 0.0, 0.8377), (-1.041, -0.02238, 0.7912), (-1.045, 0.0, 0.7756), (-0.7673, -0.08765, 1.175), (-0.7475, -0.1082, 1.084), (-0.7798, -0.05189, 1.226), (-0.7593, -0.1117, 1.286), (-0.747, -0.1269, 1.233), (-0.7695, -0.09258, 1.295), (-0.759, -0.08742, 1.193), (-0.7474, -0.0988, 1.138), (-0.7726, -0.06705, 1.222), (-0.7535, -0.097, 1.247), (-0.7483, -0.105, 1.22), (-0.7595, -0.0864, 1.251), (-0.6239, 0.0, 1.203), (-0.6414, 0.0, 0.6208), (-0.6248, -0.09878, 1.043), (-0.6279, -0.09629, 0.7823), (-0.6398, -0.03458, 0.6307), (-0.6427, -0.03959, 1.184), (-0.6211, -0.1051, 0.9062), (-0.6342, -0.06463, 0.6854), (-0.6389, -0.07032, 1.115), (-0.9922, 0.0, 0.5909), (-0.9495, -0.06715, 0.6517), (-0.9838, -0.03708, 0.6036), (-0.9671, -0.05276, 0.6102), (-0.934, -0.06479, 0.6652), (-0.9217, -0.03975, 0.6261), (-0.9149, 0.0, 0.5986), (-0.916, -0.02311, 0.6023), (-0.9042, -0.05582, 1.009), (-0.8652, -0.0852, 1.025), (-0.8422, -0.07775, 1.1), (-0.8905, -0.05447, 1.096), (-0.8678, -0.08001, 1.041), (-0.8537, -0.07545, 1.086), (-0.8861, -0.06033, 1.078)], [], [(184, 185, 42, 41), (185, 40, 43, 186), (186, 43, 45, 187), (45, 43, 48, 75), (184, 41, 50, 188), (205, 170, 52, 189), (189, 52, 54, 190), (381, 377, 56, 191), (191, 56, 58, 192), (192, 58, 60, 193), (193, 60, 62, 194), (194, 62, 64, 195), (171, 51, 66, 172), (172, 66, 68, 173), (173, 68, 70, 174), (296, 290, 72, 175), (290, 70, 73, 292), (43, 40, 47, 48), (48, 47, 76, 77), (75, 48, 77, 78), (77, 76, 79, 80), (78, 77, 80, 81), (80, 79, 82, 83), (81, 80, 83, 84), (83, 82, 85, 86), (84, 83, 86, 87), (86, 85, 88, 89), (87, 86, 89, 90), (280, 279, 91, 92), (281, 280, 92, 93), (279, 88, 94, 282), (210, 208, 96, 204), (204, 96, 97, 196), (196, 97, 99, 197), (197, 99, 101, 198), (198, 101, 103, 199), (199, 103, 105, 200), (200, 105, 107, 201), (201, 107, 109, 202), (235, 211, 76, 47), (236, 212, 57, 59), (263, 109, 107), (288, 213, 90, 281), (110, 260, 108), (287, 214, 95, 282), (239, 215, 75, 78), (240, 236, 59, 61), (241, 216, 42, 44), (242, 238, 94, 88), (243, 396, 397, 398), (214, 218, 91, 95), (276, 307, 306, 195), (211, 219, 79, 76), (387, 240, 61, 385), (255, 241, 44, 46), (278, 271, 96, 208), (217, 244, 64, 62), (215, 268, 45, 75), (277, 209, 131, 220), (245, 239, 78, 81), (246, 221, 66, 51), (271, 273, 97, 96), (247, 222, 49, 65), (220, 131, 98, 266), (219, 223, 82, 79), (248, 224, 50, 41), (221, 225, 68, 66), (222, 226, 39, 49), (273, 272, 99, 97), (249, 245, 81, 84), (250, 247, 65, 67), (264, 266, 98, 100), (275, 227, 52, 170), (225, 228, 70, 68), (272, 270, 101, 99), (223, 229, 85, 82), (251, 250, 67, 69), (262, 264, 100, 102), (274, 230, 71, 175), (227, 231, 54, 52), (253, 249, 84, 87), (254, 246, 51, 53), (270, 267, 103, 101), (298, 251, 69, 291), (261, 262, 102, 104), (297, 232, 74, 292), (383, 233, 56, 377), (229, 242, 88, 85), (228, 256, 73, 70), (382, 254, 53, 378), (267, 265, 105, 103), (232, 252, 72, 74), (269, 261, 104, 106), (213, 253, 87, 90), (155, 157, 303, 304), (258, 237, 93, 92), (259, 235, 47, 40), (212, 257, 55, 57), (226, 259, 40, 39), (265, 263, 107, 105), (218, 258, 92, 91), (260, 269, 106, 108), (157, 126, 395, 394, 234), (216, 248, 41, 42), (3, 2, 139, 122), (16, 18, 126, 157), (176, 143, 147, 178), (0, 1, 159, 141), (15, 13, 156, 113), (169, 133, 134, 179), (14, 16, 157, 155), (376, 11, 152, 379), (375, 14, 155, 380), (11, 9, 134, 152), (10, 12, 150, 144), (168, 10, 144, 181), (7, 0, 141, 135), (2, 8, 138, 139), (20, 22, 129, 125), (6, 4, 123), (384, 19, 121, 386), (182, 308, 128, 203), (169, 136, 143, 176), (18, 20, 125, 126), (289, 149, 153, 293), (4, 3, 122, 123), (19, 17, 114, 121), (177, 179, 134, 9), (295, 178, 147, 294), (17, 15, 113, 114), (285, 283, 118, 124), (286, 160, 115, 284), (285, 124, 160, 286), (146, 167, 160, 124), (146, 137, 166, 167), (137, 130, 165, 166), (130, 111, 164, 165), (111, 112, 163, 164), (112, 159, 162, 163), (1, 161, 162, 159), (5, 162, 161), (119, 163, 162, 5), (120, 164, 163, 119), (132, 165, 164, 120), (142, 166, 165, 132), (151, 167, 166, 142), (151, 115, 160, 167), (289, 145, 178, 295), (7, 135, 179, 177), (133, 169, 176, 140), (8, 168, 181, 138), (136, 169, 179, 135), (140, 176, 178, 145), (252, 274, 175, 72), (224, 275, 170, 50), (291, 296, 175, 71), (67, 173, 174, 69), (65, 172, 173, 67), (49, 171, 172, 65), (188, 50, 170, 205), (49, 188, 205, 171), (129, 22, 360, 359), (244, 276, 195, 64), (108, 201, 202, 110), (106, 200, 201, 108), (104, 199, 200, 106), (102, 198, 199, 104), (100, 197, 198, 102), (98, 196, 197, 100), (131, 204, 196, 98), (209, 210, 204, 131), (305, 194, 195, 306), (59, 193, 194, 305), (57, 192, 193, 59), (55, 191, 192, 57), (378, 381, 191, 55), (51, 189, 190, 53), (171, 205, 189, 51), (39, 184, 188, 49), (44, 186, 187, 46), (42, 185, 186, 44), (39, 40, 185, 184), (46, 187, 210, 209), (255, 46, 209, 277), (268, 278, 208, 45), (187, 45, 208, 210), (5, 206, 278, 268), (6, 255, 277, 207), (37, 183, 202, 109), (129, 203, 276, 244), (138, 181, 275, 224), (149, 180, 274, 252), (122, 139, 248, 216), (393, 392, 217, 62, 60), (36, 34, 269, 260), (127, 158, 258, 218), (33, 35, 263, 265), (141, 159, 259, 226), (113, 156, 257, 212), (159, 112, 235, 259), (158, 116, 237, 258), (58, 56, 299, 300), (115, 151, 253, 213), (34, 32, 261, 269), (153, 149, 252, 232), (31, 33, 265, 267), (379, 152, 254, 382), (145, 154, 256, 228), (146, 124, 242, 229), (380, 155, 233, 383), (293, 153, 232, 297), (32, 30, 262, 261), (294, 147, 251, 298), (29, 31, 267, 270), (152, 134, 246, 254), (151, 142, 249, 253), (144, 150, 231, 227), (180, 148, 230, 274), (30, 28, 264, 262), (147, 143, 250, 251), (137, 146, 229, 223), (27, 29, 270, 272), (140, 145, 228, 225), (181, 144, 227, 275), (28, 26, 266, 264), (143, 136, 247, 250), (142, 132, 245, 249), (25, 27, 272, 273), (135, 141, 226, 222), (133, 140, 225, 221), (139, 138, 224, 248), (130, 137, 223, 219), (24, 220, 266, 26), (136, 135, 222, 247), (23, 25, 273, 271), (134, 133, 221, 246), (132, 120, 239, 245), (207, 277, 220, 24), (119, 5, 268, 215), (125, 129, 244, 217), (206, 23, 271, 278), (6, 123, 241, 255), (386, 121, 240, 387), (111, 130, 219, 211), (203, 128, 307, 276), (117, 127, 218, 214), (234, 394, 393, 60, 58), (124, 118, 238, 242), (123, 122, 216, 241), (121, 114, 236, 240), (120, 119, 215, 239), (283, 117, 214, 287), (38, 36, 260, 110), (284, 115, 213, 288), (35, 37, 109, 263), (114, 113, 212, 236), (112, 111, 211, 235), (183, 38, 110, 202), (116, 284, 288, 237), (118, 283, 287, 238), (127, 285, 286, 158), (158, 286, 284, 116), (127, 117, 283, 285), (238, 287, 282, 94), (237, 288, 281, 93), (91, 279, 282, 95), (90, 89, 280, 281), (89, 88, 279, 280), (148, 294, 298, 230), (154, 293, 297, 256), (69, 174, 296, 291), (149, 289, 295, 180), (180, 295, 294, 148), (145, 289, 293, 154), (256, 297, 292, 73), (230, 298, 291, 71), (72, 290, 292, 74), (174, 70, 290, 296), (301, 302, 300, 299), (304, 303, 302, 301), (234, 58, 364, 363), (303, 157, 365, 368), (56, 233, 301, 299), (233, 155, 304, 301), (59, 305, 312, 311), (307, 128, 310, 314), (305, 306, 313, 312), (306, 307, 314, 313), (128, 308, 315, 310), (61, 59, 311, 318), (309, 63, 319, 320), (385, 61, 318, 388), (21, 309, 320, 316), (316, 320, 327, 322), (318, 311, 324, 325), (320, 319, 326, 327), (388, 318, 325, 389), (311, 317, 323, 324), (310, 315, 333, 328), (312, 313, 331, 330), (313, 314, 332, 331), (317, 311, 329, 334), (314, 310, 328, 332), (311, 312, 330, 329), (328, 333, 336, 335), (332, 328, 335, 331), (335, 336, 338, 337), (331, 335, 337, 330), (337, 338, 340, 339), (330, 337, 339, 329), (339, 340, 342, 341), (329, 339, 341, 334), (322, 327, 344, 343), (327, 326, 344), (390, 391, 346, 345), (389, 391, 344, 326), (345, 346, 348, 347), (324, 348, 346, 325), (347, 348, 350, 349), (323, 350, 348, 324), (323, 317, 321, 351), (349, 350, 356, 355), (334, 341, 353, 352), (317, 334, 352, 321), (350, 323, 351, 356), (341, 342, 354, 353), (353, 354, 358, 357), (356, 357, 358, 355), (321, 357, 356, 351), (353, 357, 321, 352), (360, 362, 361, 359), (182, 203, 361, 362), (203, 129, 359, 361), (365, 363, 369, 371), (366, 368, 374, 372), (300, 302, 366, 367), (58, 300, 367, 364), (157, 234, 363, 365), (302, 303, 368, 366), (369, 370, 373, 372), (371, 369, 372, 374), (364, 367, 373, 370), (367, 366, 372, 373), (363, 364, 370, 369), (368, 365, 371, 374), (150, 380, 383, 231), (156, 379, 382, 257), (53, 190, 381, 378), (12, 375, 380, 150), (13, 376, 379, 156), (257, 382, 378, 55), (231, 383, 377, 54), (190, 54, 377, 381), (325, 346, 391, 389), (343, 344, 391, 390), (319, 388, 389, 326), (63, 385, 388, 319), (309, 386, 387, 63), (21, 384, 386, 309), (63, 387, 385), (393, 394, 397, 396), (126, 125, 217, 392, 395), (395, 392, 243, 398), (394, 395, 398, 397), (392, 393, 396, 243)])
_uv = me_plane_001.uv_layers.new(name='UVMap')
_uv.uv.foreach_set('vector', [0.2219, 0.628, 0.2219, 0.628, 0.2219, 0.628, 0.2219, 0.628, 0.2219, 0.628, 0.2219, 0.628, 0.2219, 0.628, 0.2219, 0.628, 0.2219, 0.628, 0.2219, 0.628, 0.2219, 0.628, 0.2219, 0.628, 0.2219, 0.628, 0.2219, 0.628, 0.2219, 0.628, 0.2219, 0.628, 0.2219, 0.628, 0.2219, 0.628, 0.2219, 0.628, 0.2219, 0.628, 0.2219, 0.628, 0.2219, 0.628, 0.2219, 0.628, 0.2219, 0.628, 0.2219, 0.628, 0.2219, 0.628, 0.2219, 0.628, 0.2219, 0.628, 0.2219, 0.628, 0.2219, 0.628, 0.2219, 0.628, 0.2219, 0.628, 0.2219, 0.628, 0.2219, 0.628, 0.2219, 0.628, 0.2219, 0.628, 0.2219, 0.628, 0.2219, 0.628, 0.2219, 0.628, 0.2219, 0.628, 0.2219, 0.628, 0.2219, 0.628, 0.2219, 0.628, 0.2219, 0.628, 0.2219, 0.628, 0.2219, 0.628, 0.2219, 0.628, 0.2219, 0.628, 0.2219, 0.628, 0.2219, 0.628, 0.2219, 0.628, 0.2219, 0.628, 0.2219, 0.628, 0.2219, 0.628, 0.2219, 0.628, 0.2219, 0.628, 0.2219, 0.628, 0.2219, 0.628, 0.2219, 0.628, 0.2219, 0.628, 0.2219, 0.628, 0.2219, 0.628, 0.2219, 0.628, 0.2219, 0.628, 0.2219, 0.628, 0.2219, 0.628, 0.2219, 0.628, 0.2219, 0.628, 0.2219, 0.628, 0.2219, 0.628, 0.2219, 0.628, 0.2219, 0.628, 0.2219, 0.628, 0.2219, 0.628, 0.2219, 0.628, 0.2219, 0.628, 0.2219, 0.628, 0.2219, 0.628, 0.2219, 0.628, 0.2219, 0.628, 0.2219, 0.628, 0.2219, 0.628, 0.2219, 0.628, 0.2219, 0.628, 0.2219, 0.628, 0.2219, 0.628, 0.2219, 0.628, 0.2219, 0.628, 0.2219, 0.628, 0.2219, 0.628, 0.2219, 0.628, 0.2219, 0.628, 0.2219, 0.628, 0.2219, 0.628, 0.2219, 0.628, 0.2219, 0.628, 0.2219, 0.628, 0.2219, 0.628, 0.2219, 0.628, 0.2219, 0.628, 0.2219, 0.628, 0.2219, 0.628, 0.2219, 0.628, 0.2219, 0.628, 0.2219, 0.628, 0.2219, 0.628, 0.2219, 0.628, 0.2219, 0.628, 0.2219, 0.628, 0.2219, 0.628, 0.2219, 0.628, 0.2219, 0.628, 0.2219, 0.628, 0.2219, 0.628, 0.2219, 0.628, 0.2219, 0.628, 0.2219, 0.628, 0.2219, 0.628, 0.2219, 0.628, 0.2219, 0.628, 0.2219, 0.628, 0.2219, 0.628, 0.2219, 0.628, 0.2219, 0.628, 0.2219, 0.628, 0.2219, 0.628, 0.2219, 0.628, 0.2219, 0.628, 0.2219, 0.628, 0.2219, 0.628, 0.2219, 0.628, 0.2219, 0.628, 0.2219, 0.628, 0.2219, 0.628, 0.2219, 0.628, 0.2219, 0.628, 0.2219, 0.628, 0.2219, 0.628, 0.2219, 0.628, 0.2219, 0.628, 0.2219, 0.628, 0.2219, 0.628, 0.2219, 0.628, 0.2219, 0.628, 0.2219, 0.628, 0.2219, 0.628, 0.2219, 0.628, 0.2219, 0.628, 0.2782, 0.6059, 0.2782, 0.6059, 0.2782, 0.6059, 0.2782, 0.6059, 0.2782, 0.6059, 0.2782, 0.6059, 0.2782, 0.6059, 0.2782, 0.6059, 0.2219, 0.628, 0.2219, 0.628, 0.2219, 0.628, 0.2219, 0.628, 0.2219, 0.6267, 0.2219, 0.6267, 0.2219, 0.6267, 0.2219, 0.6267, 0.2782, 0.6059, 0.2782, 0.6059, 0.2782, 0.6059, 0.2219, 0.628, 0.2219, 0.628, 0.2219, 0.628, 0.2219, 0.628, 0.2782, 0.6059, 0.2782, 0.6059, 0.2782, 0.6059, 0.2219, 0.628, 0.2219, 0.628, 0.2219, 0.628, 0.2219, 0.628, 0.2219, 0.628, 0.2219, 0.628, 0.2219, 0.628, 0.2219, 0.628, 0.2404, 0.6267, 0.2404, 0.6267, 0.2404, 0.6267, 0.2404, 0.6267, 0.2219, 0.628, 0.2219, 0.628, 0.2219, 0.628, 0.2219, 0.628, 0.2219, 0.628, 0.2219, 0.628, 0.2219, 0.628, 0.2219, 0.628, 0.2133, 0.5738, 0.2133, 0.5738, 0.2133, 0.5738, 0.2133, 0.5738, 0.2219, 0.628, 0.2219, 0.628, 0.2219, 0.628, 0.2219, 0.628, 0.2219, 0.628, 0.2219, 0.628, 0.2219, 0.628, 0.2219, 0.628, 0.2219, 0.628, 0.2219, 0.628, 0.2219, 0.628, 0.2219, 0.628, 0.2404, 0.6267, 0.2404, 0.6267, 0.2404, 0.6267, 0.2404, 0.6267, 0.2219, 0.628, 0.2219, 0.628, 0.2219, 0.628, 0.2219, 0.628, 0.2219, 0.628, 0.2219, 0.628, 0.2219, 0.628, 0.2219, 0.628, 0.2219, 0.628, 0.2219, 0.628, 0.2219, 0.628, 0.2219, 0.628, 0.2219, 0.628, 0.2219, 0.628, 0.2219, 0.628, 0.2219, 0.628, 0.2219, 0.628, 0.2219, 0.628, 0.2219, 0.628, 0.2219, 0.628, 0.2219, 0.628, 0.2219, 0.628, 0.2219, 0.628, 0.2219, 0.628, 0.2219, 0.628, 0.2219, 0.628, 0.2219, 0.628, 0.2219, 0.628, 0.2219, 0.628, 0.2219, 0.628, 0.2219, 0.628, 0.2219, 0.628, 0.2219, 0.628, 0.2219, 0.628, 0.2219, 0.628, 0.2219, 0.628, 0.2219, 0.628, 0.2219, 0.628, 0.2219, 0.628, 0.2219, 0.628, 0.2219, 0.628, 0.2219, 0.628, 0.2219, 0.628, 0.2219, 0.628, 0.2219, 0.628, 0.2219, 0.628, 0.2219, 0.628, 0.2219, 0.628, 0.2219, 0.628, 0.2219, 0.628, 0.2219, 0.628, 0.2219, 0.628, 0.2219, 0.628, 0.2219, 0.628, 0.2219, 0.628, 0.2219, 0.628, 0.2219, 0.628, 0.2219, 0.628, 0.2219, 0.628, 0.2219, 0.628, 0.2219, 0.628, 0.2219, 0.628, 0.2219, 0.628, 0.2219, 0.628, 0.2219, 0.628, 0.2219, 0.628, 0.2219, 0.628, 0.2219, 0.628, 0.2219, 0.628, 0.2219, 0.628, 0.2219, 0.628, 0.2219, 0.628, 0.2219, 0.628, 0.2219, 0.628, 0.2219, 0.628, 0.2219, 0.628, 0.2219, 0.628, 0.2219, 0.628, 0.2219, 0.628, 0.2219, 0.628, 0.2219, 0.628, 0.2219, 0.628, 0.2219, 0.628, 0.2219, 0.628, 0.2219, 0.628, 0.2219, 0.628, 0.2219, 0.628, 0.2219, 0.628, 0.2219, 0.628, 0.2219, 0.628, 0.2219, 0.628, 0.2219, 0.628, 0.2219, 0.628, 0.2219, 0.628, 0.2219, 0.628, 0.2219, 0.628, 0.2219, 0.628, 0.2219, 0.628, 0.2219, 0.628, 0.2219, 0.628, 0.2219, 0.628, 0.2219, 0.628, 0.2219, 0.628, 0.2219, 0.628, 0.2219, 0.628, 0.2219, 0.628, 0.2219, 0.628, 0.2219, 0.628, 0.2219, 0.628, 0.2219, 0.628, 0.2219, 0.628, 0.2219, 0.628, 0.2219, 0.628, 0.2219, 0.628, 0.2219, 0.628, 0.2219, 0.628, 0.2219, 0.628, 0.2219, 0.628, 0.2219, 0.628, 0.2219, 0.628, 0.2219, 0.628, 0.2219, 0.628, 0.2219, 0.628, 0.2219, 0.628, 0.2219, 0.628, 0.2219, 0.628, 0.2219, 0.628, 0.2219, 0.628, 0.2219, 0.628, 0.2219, 0.628, 0.2219, 0.628, 0.2219, 0.628, 0.2219, 0.628, 0.2219, 0.628, 0.2219, 0.628, 0.2219, 0.628, 0.2219, 0.628, 0.2219, 0.628, 0.2219, 0.628, 0.2219, 0.628, 0.2219, 0.628, 0.2219, 0.628, 0.2219, 0.628, 0.2219, 0.628, 0.2219, 0.628, 0.2219, 0.628, 0.2219, 0.628, 0.2219, 0.628, 0.2219, 0.628, 0.2219, 0.628, 0.2219, 0.628, 0.2219, 0.628, 0.2219, 0.628, 0.2219, 0.628, 0.2219, 0.628, 0.2219, 0.628, 0.2219, 0.628, 0.2219, 0.628, 0.2219, 0.628, 0.2219, 0.628, 0.2219, 0.628, 0.2219, 0.628, 0.2219, 0.628, 0.2219, 0.628, 0.2219, 0.628, 0.2219, 0.628, 0.2219, 0.628, 0.2219, 0.628, 0.2219, 0.628, 0.2219, 0.628, 0.2219, 0.628, 0.2219, 0.628, 0.2219, 0.628, 0.2219, 0.628, 0.2219, 0.628, 0.2219, 0.628, 0.2219, 0.628, 0.2219, 0.628, 0.2219, 0.628, 0.2219, 0.628, 0.2782, 0.6059, 0.2782, 0.6059, 0.2782, 0.6059, 0.2782, 0.6059, 0.2219, 0.628, 0.2219, 0.628, 0.2219, 0.628, 0.2219, 0.628, 0.2782, 0.6059, 0.2782, 0.6059, 0.2782, 0.6059, 0.2782, 0.6059, 0.2219, 0.628, 0.2219, 0.628, 0.2219, 0.628, 0.2219, 0.628, 0.2219, 0.628, 0.2219, 0.628, 0.2219, 0.628, 0.2219, 0.628, 0.2219, 0.628, 0.2219, 0.628, 0.2219, 0.628, 0.2219, 0.628, 0.2219, 0.628, 0.2219, 0.628, 0.2219, 0.628, 0.2219, 0.628, 0.2219, 0.628, 0.2219, 0.628, 0.2219, 0.628, 0.2219, 0.628, 0.2219, 0.628, 0.2404, 0.6267, 0.2404, 0.6267, 0.2404, 0.6267, 0.2404, 0.6267, 0.2404, 0.628, 0.2404, 0.628, 0.2404, 0.628, 0.2404, 0.628, 0.2232, 0.628, 0.2232, 0.628, 0.2232, 0.628, 0.2232, 0.628, 0.2219, 0.628, 0.2219, 0.628, 0.2219, 0.628, 0.2219, 0.628, 0.2404, 0.628, 0.2404, 0.628, 0.2404, 0.628, 0.2404, 0.628, 0.2219, 0.628, 0.2219, 0.628, 0.2219, 0.628, 0.2219, 0.628, 0.2404, 0.628, 0.2404, 0.628, 0.2404, 0.628, 0.2404, 0.628, 0.2219, 0.628, 0.2219, 0.628, 0.2219, 0.628, 0.2219, 0.628, 0.2219, 0.628, 0.2219, 0.628, 0.2219, 0.628, 0.2219, 0.628, 0.2404, 0.6267, 0.2404, 0.6267, 0.2404, 0.6267, 0.2404, 0.6267, 0.2219, 0.628, 0.2219, 0.628, 0.2219, 0.628, 0.2219, 0.628, 0.2219, 0.628, 0.2219, 0.628, 0.2219, 0.628, 0.2219, 0.628, 0.2219, 0.628, 0.2219, 0.628, 0.2219, 0.628, 0.2404, 0.6267, 0.2404, 0.6267, 0.2404, 0.6267, 0.2404, 0.6267, 0.2219, 0.628, 0.2219, 0.628, 0.2219, 0.628, 0.2219, 0.628, 0.2219, 0.628, 0.2219, 0.628, 0.2219, 0.628, 0.2219, 0.628, 0.2219, 0.628, 0.2219, 0.628, 0.2219, 0.628, 0.2219, 0.628, 0.2219, 0.628, 0.2219, 0.628, 0.2219, 0.628, 0.2219, 0.628, 0.2219, 0.628, 0.2219, 0.628, 0.2219, 0.628, 0.2219, 0.628, 0.2404, 0.6267, 0.2404, 0.6267, 0.2404, 0.6267, 0.2404, 0.6267, 0.2404, 0.6267, 0.2404, 0.6267, 0.2404, 0.6267, 0.2404, 0.6267, 0.2219, 0.628, 0.2219, 0.628, 0.2219, 0.628, 0.2219, 0.628, 0.2404, 0.6267, 0.2404, 0.6267, 0.2404, 0.6267, 0.2404, 0.6267, 0.2219, 0.628, 0.2219, 0.628, 0.2219, 0.628, 0.2219, 0.628, 0.2219, 0.628, 0.2219, 0.628, 0.2219, 0.628, 0.2219, 0.628, 0.2219, 0.628, 0.2219, 0.628, 0.2219, 0.628, 0.2219, 0.628, 0.2219, 0.628, 0.2219, 0.628, 0.2219, 0.628, 0.2219, 0.628, 0.2219, 0.628, 0.2219, 0.628, 0.2219, 0.628, 0.2219, 0.628, 0.2219, 0.628, 0.2219, 0.628, 0.2219, 0.628, 0.2219, 0.628, 0.2219, 0.628, 0.2219, 0.628, 0.2219, 0.628, 0.2219, 0.628, 0.2219, 0.628, 0.2219, 0.628, 0.2219, 0.628, 0.2219, 0.628, 0.2404, 0.6267, 0.2404, 0.6267, 0.2404, 0.6267, 0.2404, 0.6267, 0.2404, 0.6267, 0.2404, 0.6267, 0.2404, 0.6267, 0.2404, 0.6267, 0.2404, 0.6267, 0.2404, 0.6267, 0.2404, 0.6267, 0.2404, 0.6267, 0.2404, 0.6267, 0.2404, 0.6267, 0.2404, 0.6267, 0.2219, 0.628, 0.2219, 0.628, 0.2219, 0.628, 0.2219, 0.628, 0.2219, 0.628, 0.2219, 0.628, 0.2219, 0.628, 0.2219, 0.628, 0.2219, 0.628, 0.2219, 0.628, 0.2219, 0.628, 0.2219, 0.628, 0.2219, 0.628, 0.2219, 0.628, 0.2219, 0.628, 0.2219, 0.628, 0.2219, 0.628, 0.2219, 0.628, 0.2219, 0.628, 0.2219, 0.628, 0.2219, 0.628, 0.2219, 0.628, 0.2219, 0.628, 0.2219, 0.628, 0.2404, 0.6267, 0.2404, 0.6267, 0.2404, 0.6267, 0.2404, 0.6267, 0.2219, 0.628, 0.2219, 0.628, 0.2219, 0.628, 0.2219, 0.628, 0.2219, 0.628, 0.2219, 0.628, 0.2219, 0.628, 0.2219, 0.628, 0.2232, 0.628, 0.2232, 0.628, 0.2232, 0.628, 0.2232, 0.628, 0.2219, 0.628, 0.2219, 0.628, 0.2219, 0.628, 0.2219, 0.628, 0.2219, 0.628, 0.2219, 0.628, 0.2219, 0.628, 0.2219, 0.628, 0.2219, 0.628, 0.2219, 0.628, 0.2219, 0.628, 0.2219, 0.628, 0.2219, 0.628, 0.2219, 0.628, 0.2219, 0.628, 0.2219, 0.628, 0.2219, 0.628, 0.2219, 0.628, 0.2219, 0.628, 0.2219, 0.628, 0.2219, 0.628, 0.2219, 0.628, 0.2219, 0.628, 0.2219, 0.628, 0.2219, 0.628, 0.2219, 0.628, 0.2219, 0.628, 0.2219, 0.628, 0.2219, 0.628, 0.2219, 0.628, 0.2219, 0.628, 0.2219, 0.628, 0.2219, 0.628, 0.2219, 0.628, 0.2219, 0.628, 0.2219, 0.628, 0.217, 0.5738, 0.217, 0.5738, 0.217, 0.5738, 0.217, 0.5738, 0.2219, 0.628, 0.2219, 0.628, 0.2219, 0.628, 0.2219, 0.628, 0.2782, 0.6059, 0.2782, 0.6059, 0.2782, 0.6059, 0.2782, 0.6059, 0.2782, 0.6059, 0.2782, 0.6059, 0.2782, 0.6059, 0.2782, 0.6059, 0.2219, 0.628, 0.2219, 0.628, 0.2219, 0.628, 0.2219, 0.628, 0.2219, 0.628, 0.2219, 0.628, 0.2219, 0.628, 0.2219, 0.628, 0.2219, 0.628, 0.2219, 0.628, 0.2219, 0.628, 0.2219, 0.628, 0.2219, 0.628, 0.2219, 0.628, 0.2219, 0.628, 0.2219, 0.628, 0.2219, 0.628, 0.2219, 0.628, 0.2219, 0.628, 0.2219, 0.628, 0.2219, 0.628, 0.2219, 0.628, 0.2219, 0.628, 0.2219, 0.628, 0.2219, 0.628, 0.2219, 0.628, 0.2219, 0.628, 0.2219, 0.628, 0.2219, 0.628, 0.2219, 0.628, 0.2219, 0.628, 0.2219, 0.628, 0.2219, 0.628, 0.2219, 0.628, 0.2219, 0.628, 0.2219, 0.628, 0.2219, 0.628, 0.2219, 0.628, 0.2219, 0.628, 0.2219, 0.628, 0.2219, 0.628, 0.2219, 0.628, 0.2219, 0.628, 0.2219, 0.628, 0.2219, 0.628, 0.2219, 0.628, 0.2219, 0.628, 0.2219, 0.628, 0.2219, 0.628, 0.2219, 0.628, 0.2219, 0.628, 0.2219, 0.628, 0.2219, 0.628, 0.2219, 0.628, 0.2219, 0.628, 0.2219, 0.628, 0.2219, 0.628, 0.2219, 0.628, 0.2219, 0.628, 0.2219, 0.628, 0.2219, 0.628, 0.2219, 0.628, 0.2219, 0.628, 0.2219, 0.628, 0.2219, 0.628, 0.2219, 0.628, 0.2219, 0.628, 0.2219, 0.628, 0.2219, 0.628, 0.2219, 0.628, 0.2219, 0.628, 0.2219, 0.628, 0.2219, 0.628, 0.2219, 0.628, 0.2219, 0.628, 0.2219, 0.628, 0.2219, 0.628, 0.2219, 0.628, 0.2219, 0.628, 0.2219, 0.628, 0.2219, 0.628, 0.2219, 0.628, 0.2219, 0.628, 0.2219, 0.628, 0.2219, 0.628, 0.2219, 0.628, 0.2219, 0.628, 0.2219, 0.628, 0.2219, 0.628, 0.2219, 0.628, 0.2219, 0.628, 0.2219, 0.628, 0.2782, 0.6059, 0.2782, 0.6059, 0.2782, 0.6059, 0.2782, 0.6059, 0.2219, 0.628, 0.2219, 0.628, 0.2219, 0.628, 0.2219, 0.628, 0.2219, 0.628, 0.2219, 0.628, 0.2219, 0.628, 0.2219, 0.628, 0.2219, 0.628, 0.2219, 0.628, 0.2219, 0.628, 0.2219, 0.628, 0.2219, 0.628, 0.2219, 0.628, 0.2219, 0.628, 0.2219, 0.628, 0.2219, 0.628, 0.2219, 0.628, 0.2219, 0.628, 0.2219, 0.628, 0.2219, 0.628, 0.2782, 0.6059, 0.2782, 0.6059, 0.2782, 0.6059, 0.2782, 0.6059, 0.2219, 0.628, 0.2219, 0.628, 0.2219, 0.628, 0.2219, 0.628, 0.2782, 0.6059, 0.2782, 0.6059, 0.2782, 0.6059, 0.2782, 0.6059, 0.2404, 0.6267, 0.2404, 0.6267, 0.2404, 0.6267, 0.2404, 0.6267, 0.2404, 0.628, 0.2404, 0.628, 0.2404, 0.628, 0.2404, 0.628, 0.2219, 0.628, 0.2219, 0.628, 0.2219, 0.628, 0.2219, 0.628, 0.2219, 0.628, 0.2219, 0.628, 0.2219, 0.628, 0.2219, 0.628, 0.2219, 0.628, 0.2219, 0.628, 0.2219, 0.628, 0.2219, 0.628, 0.2219, 0.628, 0.2219, 0.628, 0.2219, 0.628, 0.2219, 0.628, 0.2219, 0.628, 0.2219, 0.628, 0.2219, 0.628, 0.2219, 0.628, 0.2219, 0.628, 0.2219, 0.628, 0.2219, 0.628, 0.2219, 0.628, 0.2219, 0.628, 0.2219, 0.628, 0.2219, 0.628, 0.2219, 0.628, 0.2404, 0.628, 0.2404, 0.628, 0.2404, 0.628, 0.2404, 0.628, 0.2219, 0.628, 0.2219, 0.628, 0.2219, 0.628, 0.2219, 0.628, 0.2219, 0.628, 0.2219, 0.628, 0.2219, 0.628, 0.2219, 0.628, 0.2219, 0.628, 0.2219, 0.628, 0.2219, 0.628, 0.2219, 0.628, 0.2219, 0.628, 0.2219, 0.628, 0.2219, 0.628, 0.2219, 0.628, 0.2219, 0.628, 0.2219, 0.628, 0.2219, 0.628, 0.2219, 0.628, 0.2219, 0.628, 0.2219, 0.628, 0.2219, 0.628, 0.2219, 0.628, 0.2219, 0.628, 0.2219, 0.628, 0.2219, 0.628, 0.2219, 0.628, 0.2404, 0.628, 0.2404, 0.628, 0.2404, 0.628, 0.2404, 0.628, 0.2219, 0.628, 0.2219, 0.628, 0.2219, 0.628, 0.2219, 0.628, 0.2219, 0.628, 0.2219, 0.628, 0.2219, 0.628, 0.2219, 0.628, 0.2219, 0.628, 0.2219, 0.628, 0.2219, 0.628, 0.2219, 0.628, 0.2219, 0.628, 0.2219, 0.628, 0.2219, 0.628, 0.2219, 0.628, 0.2219, 0.628, 0.2219, 0.628, 0.2219, 0.628, 0.2219, 0.628, 0.2219, 0.628, 0.2219, 0.628, 0.2219, 0.628, 0.2219, 0.628, 0.2219, 0.628, 0.2219, 0.628, 0.2219, 0.628, 0.2219, 0.628, 0.2219, 0.628, 0.2219, 0.628, 0.2219, 0.628, 0.2219, 0.628, 0.2219, 0.628, 0.2219, 0.628, 0.2219, 0.628, 0.2219, 0.628, 0.2219, 0.628, 0.2219, 0.628, 0.2219, 0.628, 0.2219, 0.628, 0.2219, 0.628, 0.2219, 0.628, 0.2219, 0.628, 0.2219, 0.628, 0.2219, 0.628, 0.2219, 0.628, 0.2219, 0.628, 0.2219, 0.628, 0.2219, 0.628, 0.2219, 0.628, 0.2219, 0.628, 0.2219, 0.628, 0.2404, 0.6267, 0.2404, 0.6267, 0.2404, 0.6267, 0.2404, 0.6267, 0.2219, 0.628, 0.2219, 0.628, 0.2219, 0.628, 0.2219, 0.628, 0.2219, 0.628, 0.2219, 0.628, 0.2219, 0.628, 0.2219, 0.628, 0.2219, 0.628, 0.2219, 0.628, 0.2219, 0.628, 0.2219, 0.628, 0.2219, 0.628, 0.2219, 0.628, 0.2219, 0.628, 0.2219, 0.628, 0.2219, 0.628, 0.2219, 0.628, 0.2219, 0.628, 0.2219, 0.628, 0.2219, 0.628, 0.2219, 0.628, 0.2219, 0.628, 0.2219, 0.628, 0.2219, 0.628, 0.2219, 0.628, 0.2219, 0.628, 0.2219, 0.628, 0.2219, 0.628, 0.2219, 0.628, 0.2219, 0.628, 0.2219, 0.628, 0.2219, 0.628, 0.2219, 0.628, 0.2219, 0.628, 0.2219, 0.628, 0.2219, 0.628, 0.2219, 0.628, 0.2219, 0.628, 0.2219, 0.628, 0.2219, 0.628, 0.2219, 0.628, 0.2219, 0.628, 0.2219, 0.628, 0.2219, 0.628, 0.2219, 0.628, 0.2219, 0.628, 0.2219, 0.628, 0.2219, 0.628, 0.2219, 0.628, 0.2219, 0.628, 0.2219, 0.628, 0.2404, 0.6267, 0.2404, 0.6267, 0.2404, 0.6267, 0.2404, 0.6267, 0.2219, 0.628, 0.2219, 0.628, 0.2219, 0.628, 0.2219, 0.628, 0.2219, 0.628, 0.2219, 0.628, 0.2219, 0.628, 0.2219, 0.628, 0.2219, 0.628, 0.2219, 0.628, 0.2219, 0.628, 0.2219, 0.628, 0.2219, 0.628, 0.2219, 0.628, 0.2219, 0.628, 0.2219, 0.628, 0.2219, 0.628, 0.2219, 0.628, 0.2219, 0.628, 0.2219, 0.628, 0.2219, 0.628, 0.2219, 0.628, 0.2219, 0.628, 0.2219, 0.628, 0.2219, 0.628, 0.2404, 0.6267, 0.2404, 0.6267, 0.2404, 0.6267, 0.2404, 0.6267, 0.2219, 0.628, 0.2219, 0.628, 0.2219, 0.628, 0.2219, 0.628, 0.2219, 0.628, 0.2219, 0.628, 0.2219, 0.628, 0.2219, 0.628, 0.2782, 0.6059, 0.2782, 0.6059, 0.2782, 0.6059, 0.2782, 0.6059, 0.2219, 0.628, 0.2219, 0.628, 0.2219, 0.628, 0.2219, 0.628, 0.2782, 0.6059, 0.2782, 0.6059, 0.2782, 0.6059, 0.2782, 0.6059, 0.2404, 0.6267, 0.2404, 0.6267, 0.2404, 0.6267, 0.2404, 0.6267, 0.2219, 0.628, 0.2219, 0.628, 0.2219, 0.628, 0.2219, 0.628, 0.2782, 0.6059, 0.2782, 0.6059, 0.2782, 0.6059, 0.2782, 0.6059, 0.2219, 0.628, 0.2219, 0.628, 0.2219, 0.628, 0.2219, 0.628, 0.2219, 0.628, 0.2219, 0.628, 0.2219, 0.628, 0.2219, 0.628, 0.2219, 0.628, 0.2219, 0.628, 0.2219, 0.628, 0.2219, 0.628, 0.2219, 0.628, 0.2219, 0.628, 0.2219, 0.628, 0.2219, 0.628, 0.2219, 0.628, 0.2219, 0.628, 0.2219, 0.628, 0.2219, 0.628, 0.2219, 0.628, 0.2219, 0.628, 0.2219, 0.628, 0.2219, 0.628, 0.2219, 0.628, 0.2219, 0.628, 0.2219, 0.628, 0.2219, 0.628, 0.2219, 0.628, 0.2219, 0.628, 0.2219, 0.628, 0.2219, 0.628, 0.2219, 0.628, 0.2219, 0.628, 0.2219, 0.628, 0.2219, 0.628, 0.2219, 0.628, 0.2219, 0.628, 0.2219, 0.628, 0.2219, 0.628, 0.2219, 0.628, 0.2219, 0.628, 0.2219, 0.628, 0.2219, 0.628, 0.2219, 0.628, 0.2219, 0.628, 0.2219, 0.628, 0.2219, 0.628, 0.2219, 0.628, 0.2219, 0.628, 0.2219, 0.628, 0.2219, 0.628, 0.2219, 0.628, 0.2219, 0.628, 0.2219, 0.628, 0.2219, 0.628, 0.2219, 0.628, 0.2219, 0.628, 0.2219, 0.628, 0.2219, 0.628, 0.2219, 0.628, 0.2219, 0.628, 0.2219, 0.628, 0.2219, 0.628, 0.2219, 0.628, 0.2219, 0.628, 0.2219, 0.628, 0.2219, 0.628, 0.2219, 0.628, 0.2219, 0.628, 0.2219, 0.628, 0.2219, 0.628, 0.2219, 0.628, 0.2219, 0.628, 0.2219, 0.628, 0.2219, 0.628, 0.2219, 0.628, 0.2219, 0.628, 0.2219, 0.628, 0.2219, 0.628, 0.2219, 0.628, 0.2219, 0.628, 0.2219, 0.628, 0.2219, 0.628, 0.2219, 0.628, 0.2219, 0.628, 0.2219, 0.628, 0.2219, 0.628, 0.2219, 0.628, 0.2219, 0.628, 0.2219, 0.628, 0.2219, 0.628, 0.2219, 0.628, 0.2219, 0.628, 0.2219, 0.628, 0.2219, 0.628, 0.2219, 0.628, 0.2219, 0.628, 0.2219, 0.628, 0.2219, 0.628, 0.2219, 0.628, 0.2219, 0.628, 0.2219, 0.628, 0.2219, 0.628, 0.217, 0.5738, 0.217, 0.5738, 0.217, 0.5738, 0.217, 0.5738, 0.217, 0.5738, 0.217, 0.5738, 0.217, 0.5738, 0.217, 0.5738, 0.217, 0.5738, 0.217, 0.5738, 0.217, 0.5738, 0.217, 0.5738, 0.217, 0.5738, 0.217, 0.5738, 0.217, 0.5738, 0.217, 0.5738, 0.217, 0.5738, 0.217, 0.5738, 0.217, 0.5738, 0.217, 0.5738, 0.217, 0.5738, 0.217, 0.5738, 0.217, 0.5738, 0.217, 0.5738, 0.217, 0.5738, 0.217, 0.5738, 0.217, 0.5738, 0.217, 0.5738, 0.217, 0.5738, 0.217, 0.5738, 0.217, 0.5738, 0.217, 0.5738, 0.217, 0.5738, 0.217, 0.5738, 0.217, 0.5738, 0.217, 0.5738, 0.2638, 0.5972, 0.2638, 0.5972, 0.2638, 0.5972, 0.2638, 0.5972, 0.2638, 0.5972, 0.2638, 0.5972, 0.2638, 0.5972, 0.2638, 0.5972, 0.2638, 0.5972, 0.2638, 0.5972, 0.2638, 0.5972, 0.2638, 0.5972, 0.2638, 0.5972, 0.2638, 0.5972, 0.2638, 0.5972, 0.2638, 0.5972, 0.2638, 0.5972, 0.2638, 0.5972, 0.2638, 0.5972, 0.2638, 0.5972, 0.2638, 0.5972, 0.2638, 0.5972, 0.2638, 0.5972, 0.2638, 0.5972, 0.2638, 0.5972, 0.2638, 0.5972, 0.2638, 0.5972, 0.2638, 0.5972, 0.2638, 0.5972, 0.2638, 0.5972, 0.2638, 0.5972, 0.2638, 0.5972, 0.2638, 0.5972, 0.2638, 0.5972, 0.2638, 0.5972, 0.2638, 0.5972, 0.2638, 0.5972, 0.2638, 0.5972, 0.2638, 0.5972, 0.2638, 0.5972, 0.2638, 0.5972, 0.2638, 0.5972, 0.2638, 0.5972, 0.2638, 0.5972, 0.2638, 0.5972, 0.2638, 0.5972, 0.2638, 0.5972, 0.2638, 0.5972, 0.2638, 0.5972, 0.2638, 0.5972, 0.2638, 0.5972, 0.2638, 0.5972, 0.2638, 0.5972, 0.2638, 0.5972, 0.2638, 0.5972, 0.2638, 0.5972, 0.2638, 0.5972, 0.2638, 0.5972, 0.2638, 0.5972, 0.2638, 0.5972, 0.2638, 0.5972, 0.2638, 0.5972, 0.2638, 0.5972, 0.2638, 0.5972, 0.2638, 0.5972, 0.2638, 0.5972, 0.2638, 0.5972, 0.2638, 0.5972, 0.2638, 0.5972, 0.2638, 0.5972, 0.2638, 0.5972, 0.2638, 0.5972, 0.2638, 0.5972, 0.2638, 0.5972, 0.2638, 0.5972, 0.2638, 0.5972, 0.2638, 0.5972, 0.2638, 0.5972, 0.2638, 0.5972, 0.2638, 0.5972, 0.2638, 0.5972, 0.2638, 0.5972, 0.2638, 0.5972, 0.2638, 0.5972, 0.2638, 0.5972, 0.2638, 0.5972, 0.2638, 0.5972, 0.2638, 0.5972, 0.2638, 0.5972, 0.2638, 0.5972, 0.2638, 0.5972, 0.2638, 0.5972, 0.2638, 0.5972, 0.2638, 0.5972, 0.2638, 0.5972, 0.2638, 0.5972, 0.2638, 0.5972, 0.2638, 0.5972, 0.2638, 0.5972, 0.2638, 0.5972, 0.2638, 0.5972, 0.2638, 0.5972, 0.2638, 0.5972, 0.2638, 0.5972, 0.2638, 0.5972, 0.2638, 0.5972, 0.2638, 0.5972, 0.2638, 0.5972, 0.2638, 0.5972, 0.2638, 0.5972, 0.2638, 0.5972, 0.2638, 0.5972, 0.2638, 0.5972, 0.2638, 0.5972, 0.2638, 0.5972, 0.2638, 0.5972, 0.2638, 0.5972, 0.2638, 0.5972, 0.2638, 0.5972, 0.2638, 0.5972, 0.2638, 0.5972, 0.2638, 0.5972, 0.2638, 0.5972, 0.2638, 0.5972, 0.2638, 0.5972, 0.2638, 0.5972, 0.2638, 0.5972, 0.2638, 0.5972, 0.2638, 0.5972, 0.2638, 0.5972, 0.2638, 0.5972, 0.2638, 0.5972, 0.2638, 0.5972, 0.2638, 0.5972, 0.2638, 0.5972, 0.2638, 0.5972, 0.2638, 0.5972, 0.2638, 0.5972, 0.2638, 0.5972, 0.2638, 0.5972, 0.2638, 0.5972, 0.2638, 0.5972, 0.2638, 0.5972, 0.2638, 0.5972, 0.2638, 0.5972, 0.2638, 0.5972, 0.2638, 0.5972, 0.217, 0.5738, 0.217, 0.5738, 0.217, 0.5738, 0.217, 0.5738, 0.217, 0.5738, 0.217, 0.5738, 0.217, 0.5738, 0.217, 0.5738, 0.217, 0.5738, 0.217, 0.5738, 0.217, 0.5738, 0.217, 0.5738, 0.2847, 0.6287, 0.2847, 0.6287, 0.2847, 0.6287, 0.2847, 0.6287, 0.2847, 0.6287, 0.2847, 0.6287, 0.2847, 0.6287, 0.2847, 0.6287, 0.2219, 0.628, 0.2219, 0.628, 0.2219, 0.628, 0.2219, 0.628, 0.2219, 0.628, 0.2219, 0.628, 0.2219, 0.628, 0.2219, 0.628, 0.2219, 0.628, 0.2219, 0.628, 0.2219, 0.628, 0.2219, 0.628, 0.2219, 0.628, 0.2219, 0.628, 0.2219, 0.628, 0.2219, 0.628, 0.2847, 0.6287, 0.2847, 0.6287, 0.2847, 0.6287, 0.2847, 0.6287, 0.2847, 0.6287, 0.2847, 0.6287, 0.2847, 0.6287, 0.2847, 0.6287, 0.2847, 0.6287, 0.2847, 0.6287, 0.2847, 0.6287, 0.2847, 0.6287, 0.2847, 0.6287, 0.2847, 0.6287, 0.2847, 0.6287, 0.2847, 0.6287, 0.2847, 0.6287, 0.2847, 0.6287, 0.2847, 0.6287, 0.2847, 0.6287, 0.2847, 0.6287, 0.2847, 0.6287, 0.2847, 0.6287, 0.2847, 0.6287, 0.2219, 0.628, 0.2219, 0.628, 0.2219, 0.628, 0.2219, 0.628, 0.2404, 0.628, 0.2404, 0.628, 0.2404, 0.628, 0.2404, 0.628, 0.2219, 0.628, 0.2219, 0.628, 0.2219, 0.628, 0.2219, 0.628, 0.2219, 0.628, 0.2219, 0.628, 0.2219, 0.628, 0.2219, 0.628, 0.2404, 0.628, 0.2404, 0.628, 0.2404, 0.628, 0.2404, 0.628, 0.2219, 0.628, 0.2219, 0.628, 0.2219, 0.628, 0.2219, 0.628, 0.2219, 0.628, 0.2219, 0.628, 0.2219, 0.628, 0.2219, 0.628, 0.2219, 0.628, 0.2219, 0.628, 0.2219, 0.628, 0.2219, 0.628, 0.2638, 0.5972, 0.2638, 0.5972, 0.2638, 0.5972, 0.2638, 0.5972, 0.2638, 0.5972, 0.2638, 0.5972, 0.2638, 0.5972, 0.2638, 0.5972, 0.2638, 0.5972, 0.2638, 0.5972, 0.2638, 0.5972, 0.2638, 0.5972, 0.217, 0.5738, 0.217, 0.5738, 0.217, 0.5738, 0.217, 0.5738, 0.2404, 0.6267, 0.2404, 0.6267, 0.2404, 0.6267, 0.2404, 0.6267, 0.2404, 0.6267, 0.2404, 0.6267, 0.2404, 0.6267, 0.2404, 0.6267, 0.2404, 0.6267, 0.2404, 0.6267, 0.2404, 0.6267, 0.2404, 0.628, 0.2404, 0.628, 0.2404, 0.628, 0.2404, 0.628, 0.2219, 0.628, 0.2219, 0.628, 0.2219, 0.628, 0.2219, 0.628, 0.2219, 0.628, 0.2404, 0.628, 0.2404, 0.628, 0.2404, 0.628, 0.2404, 0.628, 0.2404, 0.628, 0.2404, 0.628, 0.2404, 0.628, 0.2404, 0.628, 0.2404, 0.628, 0.2404, 0.628, 0.2404, 0.628, 0.2404, 0.628])
me_plane_001.materials.append(mat_material_001)
me_plane_001.update()

# ---- objects
ob_empty = bpy.data.objects.new('Empty', None)
ob_lion_male = bpy.data.objects.new('lion_male', me_plane)
ob_empty_001 = bpy.data.objects.new('Empty.001', None)
ob_lion_female = bpy.data.objects.new('lion_female', me_plane_001)

# ---- transforms, parenting, visibility, modifiers, constraints
ob_empty.location = (0.5198, 0.0, 1.296)
ob_empty.rotation_euler = (1.571, -0.0, 0.0)
ob_empty.scale = (0.6895, 0.6895, 0.6895)
ob_empty.empty_display_type = 'IMAGE'
ob_empty.empty_display_size = 5.0
ob_lion_male.location = (0.0, 0.0, 0.5)
ob_lion_male.scale = (1.0, 1.0, 0.5)
_m = ob_lion_male.modifiers.new('Mirror', 'MIRROR')
_m.use_axis = (False, True, False)
_m.use_clip = True
ob_empty_001.location = (0.0, 0.0, 0.5279)
ob_empty_001.rotation_euler = (1.571, 4.371e-08, -1.571)
ob_empty_001.scale = (0.3718, 0.3718, 0.3718)
ob_empty_001.empty_display_type = 'IMAGE'
ob_empty_001.empty_display_size = 5.0
ob_lion_female.location = (0.0, 0.0, 0.5)
ob_lion_female.scale = (1.0, 1.0, 0.5)
_m = ob_lion_female.modifiers.new('Mirror', 'MIRROR')
_m.use_axis = (False, True, False)
_m.use_clip = True

# ---- collection membership
col_collection.objects.link(ob_empty)
col_collection.objects.link(ob_lion_male)
col_collection.objects.link(ob_empty_001)
col_collection.objects.link(ob_lion_female)

# ---- scene / render settings (as saved in the file)
scene.frame_start = 1; scene.frame_end = 250; scene.frame_set(1)
scene.render.engine = 'BLENDER_EEVEE_NEXT'
scene.cycles.sampling_pattern = 'TABULATED_SOBOL'
scene.view_settings.view_transform = 'Filmic'
bpy.context.view_layer.update()

# ---- added for rendering (the .blend has no active camera and no usable light): camera, sun
cam_auto = bpy.data.cameras.new('AutoCamera')
cam_auto.lens = 50.0
cam_auto.sensor_width = 36.0
cam_auto.clip_end = 1000.0
ob_auto_camera = bpy.data.objects.new('AutoCamera', cam_auto)
scene.collection.objects.link(ob_auto_camera)
ob_auto_camera.location = (3.74426, -3.84583, 3.15292)
ob_auto_camera.rotation_euler = (1.09748, -7.21219e-08, 0.694738)
scene.camera = ob_auto_camera
light_auto_sun = bpy.data.lights.new('AutoSun', 'SUN')
light_auto_sun.energy = 3.0
light_auto_sun.angle = 0.0523599
ob_auto_sun = bpy.data.objects.new('AutoSun', light_auto_sun)
scene.collection.objects.link(ob_auto_sun)
ob_auto_sun.rotation_euler = (0.872665, 0.174533, 0.523599)
bpy.context.view_layer.update()
